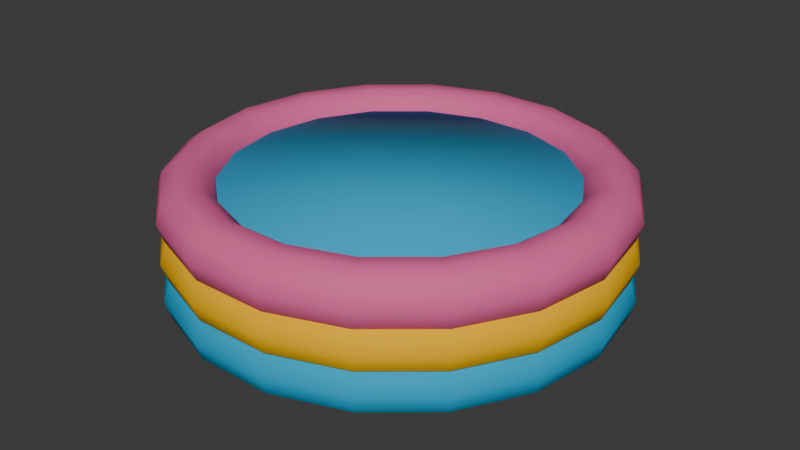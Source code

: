 # Source: InflatablePoolSmall.blend  (saved by Blender 5.1.30; exported with 4.5.12 LTS)
import bpy
from mathutils import Matrix  # noqa: F401  (used for matrix-valued properties, if any)

bpy.ops.wm.read_factory_settings(use_empty=True)
scene = bpy.context.scene
scene.name = 'Scene'

# ---- collections
col_collection = bpy.data.collections.new('Collection'); scene.collection.children.link(col_collection)

# ---- materials (node trees are filled in below, after node groups)
mat_inflatablepoolsmall_tealring = bpy.data.materials.new('InflatablePoolSmall_TealRing')
mat_inflatablepoolsmall_tealring.diffuse_color = (0.006995, 0.3864, 0.6514, 1.0)
mat_inflatablepoolsmall_yellowring = bpy.data.materials.new('InflatablePoolSmall_YellowRing')
mat_inflatablepoolsmall_yellowring.diffuse_color = (0.95, 0.5, 0.0, 1.0)
mat_inflatablepoolsmall_coralring = bpy.data.materials.new('InflatablePoolSmall_CoralRing')
mat_inflatablepoolsmall_coralring.diffuse_color = (0.78, 0.13, 0.32, 1.0)
mat_inflatablepoolsmall_innerwallaqua = bpy.data.materials.new('InflatablePoolSmall_InnerWallAqua')
mat_inflatablepoolsmall_innerwallaqua.diffuse_color = (0.006995, 0.3864, 0.6514, 1.0)
mat_inflatablepoolsmall_waterpreview = bpy.data.materials.new('InflatablePoolSmall_WaterPreview')
mat_inflatablepoolsmall_waterpreview.surface_render_method = 'BLENDED'
mat_inflatablepoolsmall_waterpreview.blend_method = 'BLEND'
mat_inflatablepoolsmall_waterpreview.use_raytrace_refraction = True
mat_inflatablepoolsmall_waterpreview.use_screen_refraction = True
mat_inflatablepoolsmall_waterpreview.diffuse_color = (0.006995, 0.3864, 0.6514, 0.75)

# ---- material node trees
mat_inflatablepoolsmall_tealring.use_nodes = True; mat_inflatablepoolsmall_tealring.node_tree.nodes.clear()
_N = mat_inflatablepoolsmall_tealring.node_tree.nodes; _L = mat_inflatablepoolsmall_tealring.node_tree.links
n0 = _N.new('ShaderNodeBsdfPrincipled'); n0.name = 'Principled BSDF'; n0.location = (-200, 100)
n0.inputs[0].default_value = (0.006995, 0.3864, 0.6514, 1.0)
n0.inputs[2].default_value = 0.94
n0.inputs[13].default_value = 0.15
n1 = _N.new('ShaderNodeOutputMaterial'); n1.name = 'Material Output'; n1.location = (200, 100)
_L.new(n0.outputs[0], n1.inputs[0])
n1.is_active_output = True
mat_inflatablepoolsmall_yellowring.use_nodes = True; mat_inflatablepoolsmall_yellowring.node_tree.nodes.clear()
_N = mat_inflatablepoolsmall_yellowring.node_tree.nodes; _L = mat_inflatablepoolsmall_yellowring.node_tree.links
n0 = _N.new('ShaderNodeBsdfPrincipled'); n0.name = 'Principled BSDF'; n0.location = (-200, 100)
n0.inputs[0].default_value = (0.95, 0.5, 0.0, 1.0)
n0.inputs[2].default_value = 0.94
n0.inputs[13].default_value = 0.15
n1 = _N.new('ShaderNodeOutputMaterial'); n1.name = 'Material Output'; n1.location = (200, 100)
_L.new(n0.outputs[0], n1.inputs[0])
n1.is_active_output = True
mat_inflatablepoolsmall_coralring.use_nodes = True; mat_inflatablepoolsmall_coralring.node_tree.nodes.clear()
_N = mat_inflatablepoolsmall_coralring.node_tree.nodes; _L = mat_inflatablepoolsmall_coralring.node_tree.links
n0 = _N.new('ShaderNodeBsdfPrincipled'); n0.name = 'Principled BSDF'; n0.location = (-200, 100)
n0.inputs[0].default_value = (0.78, 0.13, 0.32, 1.0)
n0.inputs[2].default_value = 0.94
n0.inputs[13].default_value = 0.15
n1 = _N.new('ShaderNodeOutputMaterial'); n1.name = 'Material Output'; n1.location = (200, 100)
_L.new(n0.outputs[0], n1.inputs[0])
n1.is_active_output = True
mat_inflatablepoolsmall_innerwallaqua.use_nodes = True; mat_inflatablepoolsmall_innerwallaqua.node_tree.nodes.clear()
_N = mat_inflatablepoolsmall_innerwallaqua.node_tree.nodes; _L = mat_inflatablepoolsmall_innerwallaqua.node_tree.links
n0 = _N.new('ShaderNodeBsdfPrincipled'); n0.name = 'Principled BSDF'; n0.location = (-200, 100)
n0.inputs[0].default_value = (0.006995, 0.3864, 0.6514, 1.0)
n0.inputs[2].default_value = 0.94
n1 = _N.new('ShaderNodeOutputMaterial'); n1.name = 'Material Output'; n1.location = (200, 100)
_L.new(n0.outputs[0], n1.inputs[0])
n1.is_active_output = True
mat_inflatablepoolsmall_waterpreview.use_nodes = True; mat_inflatablepoolsmall_waterpreview.node_tree.nodes.clear()
_N = mat_inflatablepoolsmall_waterpreview.node_tree.nodes; _L = mat_inflatablepoolsmall_waterpreview.node_tree.links
n0 = _N.new('ShaderNodeBsdfPrincipled'); n0.name = 'Principled BSDF'; n0.location = (-200, 100)
n0.inputs[0].default_value = (0.006995, 0.3864, 0.6514, 0.75)
n0.inputs[2].default_value = 0.28
n0.inputs[4].default_value = 0.75
n1 = _N.new('ShaderNodeOutputMaterial'); n1.name = 'Material Output'; n1.location = (200, 100)
_L.new(n0.outputs[0], n1.inputs[0])
n1.is_active_output = True

# ---- world
world_world = bpy.data.worlds.new('World'); scene.world = world_world
world_world.use_nodes = True; world_world.node_tree.nodes.clear()
_N = world_world.node_tree.nodes; _L = world_world.node_tree.links
n0 = _N.new('ShaderNodeOutputWorld'); n0.name = 'World Output'; n0.location = (200, 100)
n1 = _N.new('ShaderNodeBackground'); n1.name = 'Background'; n1.location = (-200, 100)
n1.inputs[0].default_value = (0.05088, 0.05088, 0.05088, 1.0)
_L.new(n1.outputs[0], n0.inputs[0])
n0.is_active_output = True
world_world.color = (0.05088, 0.05088, 0.05088)
world_world.sun_shadow_jitter_overblur = 0.0

# ---- meshes
me_inflatablepoolsmall_outerringbottom_mesh = bpy.data.meshes.new('InflatablePoolSmall_OuterRingBottom_Mesh')
me_inflatablepoolsmall_outerringbottom_mesh.from_pydata([(1.78, 0.0, 0.0), (1.736, 0.0, 0.1352), (1.621, 0.0, 0.2187), (1.479, 0.0, 0.2187), (1.364, 0.0, 0.1352), (1.32, 0.0, 2.817e-17), (1.364, 0.0, -0.1352), (1.479, 0.0, -0.2187), (1.621, 0.0, -0.2187), (1.736, 0.0, -0.1352), (1.673, 0.6088, 0.0), (1.631, 0.5938, 0.1352), (1.523, 0.5544, 0.2187), (1.39, 0.5058, 0.2187), (1.282, 0.4665, 0.1352), (1.24, 0.4515, 2.817e-17), (1.282, 0.4665, -0.1352), (1.39, 0.5058, -0.2187), (1.523, 0.5544, -0.2187), (1.631, 0.5938, -0.1352), (1.364, 1.144, 0.0), (1.33, 1.116, 0.1352), (1.242, 1.042, 0.2187), (1.133, 0.9506, 0.2187), (1.045, 0.8767, 0.1352), (1.011, 0.8485, 2.817e-17), (1.045, 0.8767, -0.1352), (1.133, 0.9506, -0.2187), (1.242, 1.042, -0.2187), (1.33, 1.116, -0.1352), (0.89, 1.542, 0.0), (0.868, 1.503, 0.1352), (0.8105, 1.404, 0.2187), (0.7395, 1.281, 0.2187), (0.682, 1.181, 0.1352), (0.66, 1.143, 2.817e-17), (0.682, 1.181, -0.1352), (0.7395, 1.281, -0.2187), (0.8105, 1.404, -0.2187), (0.868, 1.503, -0.1352), (0.3091, 1.753, 0.0), (0.3015, 1.71, 0.1352), (0.2815, 1.596, 0.2187), (0.2568, 1.456, 0.2187), (0.2368, 1.343, 0.1352), (0.2292, 1.3, 2.817e-17), (0.2368, 1.343, -0.1352), (0.2568, 1.456, -0.2187), (0.2815, 1.596, -0.2187), (0.3015, 1.71, -0.1352), (-0.3091, 1.753, 0.0), (-0.3015, 1.71, 0.1352), (-0.2815, 1.596, 0.2187), (-0.2568, 1.456, 0.2187), (-0.2368, 1.343, 0.1352), (-0.2292, 1.3, 2.817e-17), (-0.2368, 1.343, -0.1352), (-0.2568, 1.456, -0.2187), (-0.2815, 1.596, -0.2187), (-0.3015, 1.71, -0.1352), (-0.89, 1.542, 0.0), (-0.868, 1.503, 0.1352), (-0.8105, 1.404, 0.2187), (-0.7395, 1.281, 0.2187), (-0.682, 1.181, 0.1352), (-0.66, 1.143, 2.817e-17), (-0.682, 1.181, -0.1352), (-0.7395, 1.281, -0.2187), (-0.8105, 1.404, -0.2187), (-0.868, 1.503, -0.1352), (-1.364, 1.144, 0.0), (-1.33, 1.116, 0.1352), (-1.242, 1.042, 0.2187), (-1.133, 0.9506, 0.2187), (-1.045, 0.8767, 0.1352), (-1.011, 0.8485, 2.817e-17), (-1.045, 0.8767, -0.1352), (-1.133, 0.9506, -0.2187), (-1.242, 1.042, -0.2187), (-1.33, 1.116, -0.1352), (-1.673, 0.6088, 0.0), (-1.631, 0.5938, 0.1352), (-1.523, 0.5544, 0.2187), (-1.39, 0.5058, 0.2187), (-1.282, 0.4665, 0.1352), (-1.24, 0.4515, 2.817e-17), (-1.282, 0.4665, -0.1352), (-1.39, 0.5058, -0.2187), (-1.523, 0.5544, -0.2187), (-1.631, 0.5938, -0.1352), (-1.78, 1.556e-07, 0.0), (-1.736, 1.518e-07, 0.1352), (-1.621, 1.417e-07, 0.2187), (-1.479, 1.293e-07, 0.2187), (-1.364, 1.192e-07, 0.1352), (-1.32, 1.154e-07, 2.817e-17), (-1.364, 1.192e-07, -0.1352), (-1.479, 1.293e-07, -0.2187), (-1.621, 1.417e-07, -0.2187), (-1.736, 1.518e-07, -0.1352), (-1.673, -0.6088, 0.0), (-1.631, -0.5938, 0.1352), (-1.523, -0.5544, 0.2187), (-1.39, -0.5058, 0.2187), (-1.282, -0.4665, 0.1352), (-1.24, -0.4515, 2.817e-17), (-1.282, -0.4665, -0.1352), (-1.39, -0.5058, -0.2187), (-1.523, -0.5544, -0.2187), (-1.631, -0.5938, -0.1352), (-1.364, -1.144, 0.0), (-1.33, -1.116, 0.1352), (-1.242, -1.042, 0.2187), (-1.133, -0.9506, 0.2187), (-1.045, -0.8767, 0.1352), (-1.011, -0.8485, 2.817e-17), (-1.045, -0.8767, -0.1352), (-1.133, -0.9506, -0.2187), (-1.242, -1.042, -0.2187), (-1.33, -1.116, -0.1352), (-0.89, -1.542, 0.0), (-0.868, -1.503, 0.1352), (-0.8105, -1.404, 0.2187), (-0.7395, -1.281, 0.2187), (-0.682, -1.181, 0.1352), (-0.66, -1.143, 2.817e-17), (-0.682, -1.181, -0.1352), (-0.7395, -1.281, -0.2187), (-0.8105, -1.404, -0.2187), (-0.868, -1.503, -0.1352), (-0.3091, -1.753, 0.0), (-0.3015, -1.71, 0.1352), (-0.2815, -1.596, 0.2187), (-0.2568, -1.456, 0.2187), (-0.2368, -1.343, 0.1352), (-0.2292, -1.3, 2.817e-17), (-0.2368, -1.343, -0.1352), (-0.2568, -1.456, -0.2187), (-0.2815, -1.596, -0.2187), (-0.3015, -1.71, -0.1352), (0.3091, -1.753, 0.0), (0.3015, -1.71, 0.1352), (0.2815, -1.596, 0.2187), (0.2568, -1.456, 0.2187), (0.2368, -1.343, 0.1352), (0.2292, -1.3, 2.817e-17), (0.2368, -1.343, -0.1352), (0.2568, -1.456, -0.2187), (0.2815, -1.596, -0.2187), (0.3015, -1.71, -0.1352), (0.89, -1.542, 0.0), (0.868, -1.503, 0.1352), (0.8105, -1.404, 0.2187), (0.7395, -1.281, 0.2187), (0.682, -1.181, 0.1352), (0.66, -1.143, 2.817e-17), (0.682, -1.181, -0.1352), (0.7395, -1.281, -0.2187), (0.8105, -1.404, -0.2187), (0.868, -1.503, -0.1352), (1.364, -1.144, 0.0), (1.33, -1.116, 0.1352), (1.242, -1.042, 0.2187), (1.133, -0.9506, 0.2187), (1.045, -0.8767, 0.1352), (1.011, -0.8485, 2.817e-17), (1.045, -0.8767, -0.1352), (1.133, -0.9506, -0.2187), (1.242, -1.042, -0.2187), (1.33, -1.116, -0.1352), (1.673, -0.6088, 0.0), (1.631, -0.5938, 0.1352), (1.523, -0.5544, 0.2187), (1.39, -0.5058, 0.2187), (1.282, -0.4665, 0.1352), (1.24, -0.4515, 2.817e-17), (1.282, -0.4665, -0.1352), (1.39, -0.5058, -0.2187), (1.523, -0.5544, -0.2187), (1.631, -0.5938, -0.1352)], [], [(0, 10, 11, 1), (1, 11, 12, 2), (2, 12, 13, 3), (3, 13, 14, 4), (4, 14, 15, 5), (5, 15, 16, 6), (6, 16, 17, 7), (7, 17, 18, 8), (8, 18, 19, 9), (9, 19, 10, 0), (10, 20, 21, 11), (11, 21, 22, 12), (12, 22, 23, 13), (13, 23, 24, 14), (14, 24, 25, 15), (15, 25, 26, 16), (16, 26, 27, 17), (17, 27, 28, 18), (18, 28, 29, 19), (19, 29, 20, 10), (20, 30, 31, 21), (21, 31, 32, 22), (22, 32, 33, 23), (23, 33, 34, 24), (24, 34, 35, 25), (25, 35, 36, 26), (26, 36, 37, 27), (27, 37, 38, 28), (28, 38, 39, 29), (29, 39, 30, 20), (30, 40, 41, 31), (31, 41, 42, 32), (32, 42, 43, 33), (33, 43, 44, 34), (34, 44, 45, 35), (35, 45, 46, 36), (36, 46, 47, 37), (37, 47, 48, 38), (38, 48, 49, 39), (39, 49, 40, 30), (40, 50, 51, 41), (41, 51, 52, 42), (42, 52, 53, 43), (43, 53, 54, 44), (44, 54, 55, 45), (45, 55, 56, 46), (46, 56, 57, 47), (47, 57, 58, 48), (48, 58, 59, 49), (49, 59, 50, 40), (50, 60, 61, 51), (51, 61, 62, 52), (52, 62, 63, 53), (53, 63, 64, 54), (54, 64, 65, 55), (55, 65, 66, 56), (56, 66, 67, 57), (57, 67, 68, 58), (58, 68, 69, 59), (59, 69, 60, 50), (60, 70, 71, 61), (61, 71, 72, 62), (62, 72, 73, 63), (63, 73, 74, 64), (64, 74, 75, 65), (65, 75, 76, 66), (66, 76, 77, 67), (67, 77, 78, 68), (68, 78, 79, 69), (69, 79, 70, 60), (70, 80, 81, 71), (71, 81, 82, 72), (72, 82, 83, 73), (73, 83, 84, 74), (74, 84, 85, 75), (75, 85, 86, 76), (76, 86, 87, 77), (77, 87, 88, 78), (78, 88, 89, 79), (79, 89, 80, 70), (80, 90, 91, 81), (81, 91, 92, 82), (82, 92, 93, 83), (83, 93, 94, 84), (84, 94, 95, 85), (85, 95, 96, 86), (86, 96, 97, 87), (87, 97, 98, 88), (88, 98, 99, 89), (89, 99, 90, 80), (90, 100, 101, 91), (91, 101, 102, 92), (92, 102, 103, 93), (93, 103, 104, 94), (94, 104, 105, 95), (95, 105, 106, 96), (96, 106, 107, 97), (97, 107, 108, 98), (98, 108, 109, 99), (99, 109, 100, 90), (100, 110, 111, 101), (101, 111, 112, 102), (102, 112, 113, 103), (103, 113, 114, 104), (104, 114, 115, 105), (105, 115, 116, 106), (106, 116, 117, 107), (107, 117, 118, 108), (108, 118, 119, 109), (109, 119, 110, 100), (110, 120, 121, 111), (111, 121, 122, 112), (112, 122, 123, 113), (113, 123, 124, 114), (114, 124, 125, 115), (115, 125, 126, 116), (116, 126, 127, 117), (117, 127, 128, 118), (118, 128, 129, 119), (119, 129, 120, 110), (120, 130, 131, 121), (121, 131, 132, 122), (122, 132, 133, 123), (123, 133, 134, 124), (124, 134, 135, 125), (125, 135, 136, 126), (126, 136, 137, 127), (127, 137, 138, 128), (128, 138, 139, 129), (129, 139, 130, 120), (130, 140, 141, 131), (131, 141, 142, 132), (132, 142, 143, 133), (133, 143, 144, 134), (134, 144, 145, 135), (135, 145, 146, 136), (136, 146, 147, 137), (137, 147, 148, 138), (138, 148, 149, 139), (139, 149, 140, 130), (140, 150, 151, 141), (141, 151, 152, 142), (142, 152, 153, 143), (143, 153, 154, 144), (144, 154, 155, 145), (145, 155, 156, 146), (146, 156, 157, 147), (147, 157, 158, 148), (148, 158, 159, 149), (149, 159, 150, 140), (150, 160, 161, 151), (151, 161, 162, 152), (152, 162, 163, 153), (153, 163, 164, 154), (154, 164, 165, 155), (155, 165, 166, 156), (156, 166, 167, 157), (157, 167, 168, 158), (158, 168, 169, 159), (159, 169, 160, 150), (160, 170, 171, 161), (161, 171, 172, 162), (162, 172, 173, 163), (163, 173, 174, 164), (164, 174, 175, 165), (165, 175, 176, 166), (166, 176, 177, 167), (167, 177, 178, 168), (168, 178, 179, 169), (169, 179, 170, 160), (170, 0, 1, 171), (171, 1, 2, 172), (172, 2, 3, 173), (173, 3, 4, 174), (174, 4, 5, 175), (175, 5, 6, 176), (176, 6, 7, 177), (177, 7, 8, 178), (178, 8, 9, 179), (179, 9, 0, 170)])
me_inflatablepoolsmall_outerringbottom_mesh.polygons.foreach_set('use_smooth', [True] * 180)
_uv = me_inflatablepoolsmall_outerringbottom_mesh.uv_layers.new(name='UVMap')
_uv.uv.foreach_set('vector', [0.5, 0.6, 0.5556, 0.6, 0.5556, 0.7, 0.5, 0.7, 0.5, 0.7, 0.5556, 0.7, 0.5556, 0.8, 0.5, 0.8, 0.5, 0.8, 0.5556, 0.8, 0.5556, 0.9, 0.5, 0.9, 0.5, 0.9, 0.5556, 0.9, 0.5556, 1.0, 0.5, 1.0, 0.5, -1.11e-16, 0.5556, -1.11e-16, 0.5556, 0.1, 0.5, 0.1, 0.5, 0.1, 0.5556, 0.1, 0.5556, 0.2, 0.5, 0.2, 0.5, 0.2, 0.5556, 0.2, 0.5556, 0.3, 0.5, 0.3, 0.5, 0.3, 0.5556, 0.3, 0.5556, 0.4, 0.5, 0.4, 0.5, 0.4, 0.5556, 0.4, 0.5556, 0.5, 0.5, 0.5, 0.5, 0.5, 0.5556, 0.5, 0.5556, 0.6, 0.5, 0.6, 0.5556, 0.6, 0.6111, 0.6, 0.6111, 0.7, 0.5556, 0.7, 0.5556, 0.7, 0.6111, 0.7, 0.6111, 0.8, 0.5556, 0.8, 0.5556, 0.8, 0.6111, 0.8, 0.6111, 0.9, 0.5556, 0.9, 0.5556, 0.9, 0.6111, 0.9, 0.6111, 1.0, 0.5556, 1.0, 0.5556, -1.11e-16, 0.6111, -1.11e-16, 0.6111, 0.1, 0.5556, 0.1, 0.5556, 0.1, 0.6111, 0.1, 0.6111, 0.2, 0.5556, 0.2, 0.5556, 0.2, 0.6111, 0.2, 0.6111, 0.3, 0.5556, 0.3, 0.5556, 0.3, 0.6111, 0.3, 0.6111, 0.4, 0.5556, 0.4, 0.5556, 0.4, 0.6111, 0.4, 0.6111, 0.5, 0.5556, 0.5, 0.5556, 0.5, 0.6111, 0.5, 0.6111, 0.6, 0.5556, 0.6, 0.6111, 0.6, 0.6667, 0.6, 0.6667, 0.7, 0.6111, 0.7, 0.6111, 0.7, 0.6667, 0.7, 0.6667, 0.8, 0.6111, 0.8, 0.6111, 0.8, 0.6667, 0.8, 0.6667, 0.9, 0.6111, 0.9, 0.6111, 0.9, 0.6667, 0.9, 0.6667, 1.0, 0.6111, 1.0, 0.6111, -1.11e-16, 0.6667, -1.11e-16, 0.6667, 0.1, 0.6111, 0.1, 0.6111, 0.1, 0.6667, 0.1, 0.6667, 0.2, 0.6111, 0.2, 0.6111, 0.2, 0.6667, 0.2, 0.6667, 0.3, 0.6111, 0.3, 0.6111, 0.3, 0.6667, 0.3, 0.6667, 0.4, 0.6111, 0.4, 0.6111, 0.4, 0.6667, 0.4, 0.6667, 0.5, 0.6111, 0.5, 0.6111, 0.5, 0.6667, 0.5, 0.6667, 0.6, 0.6111, 0.6, 0.6667, 0.6, 0.7222, 0.6, 0.7222, 0.7, 0.6667, 0.7, 0.6667, 0.7, 0.7222, 0.7, 0.7222, 0.8, 0.6667, 0.8, 0.6667, 0.8, 0.7222, 0.8, 0.7222, 0.9, 0.6667, 0.9, 0.6667, 0.9, 0.7222, 0.9, 0.7222, 1.0, 0.6667, 1.0, 0.6667, -1.11e-16, 0.7222, -1.11e-16, 0.7222, 0.1, 0.6667, 0.1, 0.6667, 0.1, 0.7222, 0.1, 0.7222, 0.2, 0.6667, 0.2, 0.6667, 0.2, 0.7222, 0.2, 0.7222, 0.3, 0.6667, 0.3, 0.6667, 0.3, 0.7222, 0.3, 0.7222, 0.4, 0.6667, 0.4, 0.6667, 0.4, 0.7222, 0.4, 0.7222, 0.5, 0.6667, 0.5, 0.6667, 0.5, 0.7222, 0.5, 0.7222, 0.6, 0.6667, 0.6, 0.7222, 0.6, 0.7778, 0.6, 0.7778, 0.7, 0.7222, 0.7, 0.7222, 0.7, 0.7778, 0.7, 0.7778, 0.8, 0.7222, 0.8, 0.7222, 0.8, 0.7778, 0.8, 0.7778, 0.9, 0.7222, 0.9, 0.7222, 0.9, 0.7778, 0.9, 0.7778, 1.0, 0.7222, 1.0, 0.7222, -1.11e-16, 0.7778, -1.11e-16, 0.7778, 0.1, 0.7222, 0.1, 0.7222, 0.1, 0.7778, 0.1, 0.7778, 0.2, 0.7222, 0.2, 0.7222, 0.2, 0.7778, 0.2, 0.7778, 0.3, 0.7222, 0.3, 0.7222, 0.3, 0.7778, 0.3, 0.7778, 0.4, 0.7222, 0.4, 0.7222, 0.4, 0.7778, 0.4, 0.7778, 0.5, 0.7222, 0.5, 0.7222, 0.5, 0.7778, 0.5, 0.7778, 0.6, 0.7222, 0.6, 0.7778, 0.6, 0.8333, 0.6, 0.8333, 0.7, 0.7778, 0.7, 0.7778, 0.7, 0.8333, 0.7, 0.8333, 0.8, 0.7778, 0.8, 0.7778, 0.8, 0.8333, 0.8, 0.8333, 0.9, 0.7778, 0.9, 0.7778, 0.9, 0.8333, 0.9, 0.8333, 1.0, 0.7778, 1.0, 0.7778, -1.11e-16, 0.8333, -1.11e-16, 0.8333, 0.1, 0.7778, 0.1, 0.7778, 0.1, 0.8333, 0.1, 0.8333, 0.2, 0.7778, 0.2, 0.7778, 0.2, 0.8333, 0.2, 0.8333, 0.3, 0.7778, 0.3, 0.7778, 0.3, 0.8333, 0.3, 0.8333, 0.4, 0.7778, 0.4, 0.7778, 0.4, 0.8333, 0.4, 0.8333, 0.5, 0.7778, 0.5, 0.7778, 0.5, 0.8333, 0.5, 0.8333, 0.6, 0.7778, 0.6, 0.8333, 0.6, 0.8889, 0.6, 0.8889, 0.7, 0.8333, 0.7, 0.8333, 0.7, 0.8889, 0.7, 0.8889, 0.8, 0.8333, 0.8, 0.8333, 0.8, 0.8889, 0.8, 0.8889, 0.9, 0.8333, 0.9, 0.8333, 0.9, 0.8889, 0.9, 0.8889, 1.0, 0.8333, 1.0, 0.8333, -1.11e-16, 0.8889, -1.11e-16, 0.8889, 0.1, 0.8333, 0.1, 0.8333, 0.1, 0.8889, 0.1, 0.8889, 0.2, 0.8333, 0.2, 0.8333, 0.2, 0.8889, 0.2, 0.8889, 0.3, 0.8333, 0.3, 0.8333, 0.3, 0.8889, 0.3, 0.8889, 0.4, 0.8333, 0.4, 0.8333, 0.4, 0.8889, 0.4, 0.8889, 0.5, 0.8333, 0.5, 0.8333, 0.5, 0.8889, 0.5, 0.8889, 0.6, 0.8333, 0.6, 0.8889, 0.6, 0.9444, 0.6, 0.9444, 0.7, 0.8889, 0.7, 0.8889, 0.7, 0.9444, 0.7, 0.9444, 0.8, 0.8889, 0.8, 0.8889, 0.8, 0.9444, 0.8, 0.9444, 0.9, 0.8889, 0.9, 0.8889, 0.9, 0.9444, 0.9, 0.9444, 1.0, 0.8889, 1.0, 0.8889, -1.11e-16, 0.9444, -1.11e-16, 0.9444, 0.1, 0.8889, 0.1, 0.8889, 0.1, 0.9444, 0.1, 0.9444, 0.2, 0.8889, 0.2, 0.8889, 0.2, 0.9444, 0.2, 0.9444, 0.3, 0.8889, 0.3, 0.8889, 0.3, 0.9444, 0.3, 0.9444, 0.4, 0.8889, 0.4, 0.8889, 0.4, 0.9444, 0.4, 0.9444, 0.5, 0.8889, 0.5, 0.8889, 0.5, 0.9444, 0.5, 0.9444, 0.6, 0.8889, 0.6, 0.9444, 0.6, 1.0, 0.6, 1.0, 0.7, 0.9444, 0.7, 0.9444, 0.7, 1.0, 0.7, 1.0, 0.8, 0.9444, 0.8, 0.9444, 0.8, 1.0, 0.8, 1.0, 0.9, 0.9444, 0.9, 0.9444, 0.9, 1.0, 0.9, 1.0, 1.0, 0.9444, 1.0, 0.9444, -1.11e-16, 1.0, -1.11e-16, 1.0, 0.1, 0.9444, 0.1, 0.9444, 0.1, 1.0, 0.1, 1.0, 0.2, 0.9444, 0.2, 0.9444, 0.2, 1.0, 0.2, 1.0, 0.3, 0.9444, 0.3, 0.9444, 0.3, 1.0, 0.3, 1.0, 0.4, 0.9444, 0.4, 0.9444, 0.4, 1.0, 0.4, 1.0, 0.5, 0.9444, 0.5, 0.9444, 0.5, 1.0, 0.5, 1.0, 0.6, 0.9444, 0.6, 2.22e-16, 0.6, 0.05556, 0.6, 0.05556, 0.7, 2.22e-16, 0.7, 2.22e-16, 0.7, 0.05556, 0.7, 0.05556, 0.8, 2.22e-16, 0.8, 2.22e-16, 0.8, 0.05556, 0.8, 0.05556, 0.9, 2.22e-16, 0.9, 2.22e-16, 0.9, 0.05556, 0.9, 0.05556, 1.0, 2.22e-16, 1.0, 2.22e-16, -1.11e-16, 0.05556, -1.11e-16, 0.05556, 0.1, 2.22e-16, 0.1, 2.22e-16, 0.1, 0.05556, 0.1, 0.05556, 0.2, 2.22e-16, 0.2, 2.22e-16, 0.2, 0.05556, 0.2, 0.05556, 0.3, 2.22e-16, 0.3, 2.22e-16, 0.3, 0.05556, 0.3, 0.05556, 0.4, 2.22e-16, 0.4, 2.22e-16, 0.4, 0.05556, 0.4, 0.05556, 0.5, 2.22e-16, 0.5, 2.22e-16, 0.5, 0.05556, 0.5, 0.05556, 0.6, 2.22e-16, 0.6, 0.05556, 0.6, 0.1111, 0.6, 0.1111, 0.7, 0.05556, 0.7, 0.05556, 0.7, 0.1111, 0.7, 0.1111, 0.8, 0.05556, 0.8, 0.05556, 0.8, 0.1111, 0.8, 0.1111, 0.9, 0.05556, 0.9, 0.05556, 0.9, 0.1111, 0.9, 0.1111, 1.0, 0.05556, 1.0, 0.05556, -1.11e-16, 0.1111, -1.11e-16, 0.1111, 0.1, 0.05556, 0.1, 0.05556, 0.1, 0.1111, 0.1, 0.1111, 0.2, 0.05556, 0.2, 0.05556, 0.2, 0.1111, 0.2, 0.1111, 0.3, 0.05556, 0.3, 0.05556, 0.3, 0.1111, 0.3, 0.1111, 0.4, 0.05556, 0.4, 0.05556, 0.4, 0.1111, 0.4, 0.1111, 0.5, 0.05556, 0.5, 0.05556, 0.5, 0.1111, 0.5, 0.1111, 0.6, 0.05556, 0.6, 0.1111, 0.6, 0.1667, 0.6, 0.1667, 0.7, 0.1111, 0.7, 0.1111, 0.7, 0.1667, 0.7, 0.1667, 0.8, 0.1111, 0.8, 0.1111, 0.8, 0.1667, 0.8, 0.1667, 0.9, 0.1111, 0.9, 0.1111, 0.9, 0.1667, 0.9, 0.1667, 1.0, 0.1111, 1.0, 0.1111, -1.11e-16, 0.1667, -1.11e-16, 0.1667, 0.1, 0.1111, 0.1, 0.1111, 0.1, 0.1667, 0.1, 0.1667, 0.2, 0.1111, 0.2, 0.1111, 0.2, 0.1667, 0.2, 0.1667, 0.3, 0.1111, 0.3, 0.1111, 0.3, 0.1667, 0.3, 0.1667, 0.4, 0.1111, 0.4, 0.1111, 0.4, 0.1667, 0.4, 0.1667, 0.5, 0.1111, 0.5, 0.1111, 0.5, 0.1667, 0.5, 0.1667, 0.6, 0.1111, 0.6, 0.1667, 0.6, 0.2222, 0.6, 0.2222, 0.7, 0.1667, 0.7, 0.1667, 0.7, 0.2222, 0.7, 0.2222, 0.8, 0.1667, 0.8, 0.1667, 0.8, 0.2222, 0.8, 0.2222, 0.9, 0.1667, 0.9, 0.1667, 0.9, 0.2222, 0.9, 0.2222, 1.0, 0.1667, 1.0, 0.1667, -1.11e-16, 0.2222, -1.11e-16, 0.2222, 0.1, 0.1667, 0.1, 0.1667, 0.1, 0.2222, 0.1, 0.2222, 0.2, 0.1667, 0.2, 0.1667, 0.2, 0.2222, 0.2, 0.2222, 0.3, 0.1667, 0.3, 0.1667, 0.3, 0.2222, 0.3, 0.2222, 0.4, 0.1667, 0.4, 0.1667, 0.4, 0.2222, 0.4, 0.2222, 0.5, 0.1667, 0.5, 0.1667, 0.5, 0.2222, 0.5, 0.2222, 0.6, 0.1667, 0.6, 0.2222, 0.6, 0.2778, 0.6, 0.2778, 0.7, 0.2222, 0.7, 0.2222, 0.7, 0.2778, 0.7, 0.2778, 0.8, 0.2222, 0.8, 0.2222, 0.8, 0.2778, 0.8, 0.2778, 0.9, 0.2222, 0.9, 0.2222, 0.9, 0.2778, 0.9, 0.2778, 1.0, 0.2222, 1.0, 0.2222, -1.11e-16, 0.2778, -1.11e-16, 0.2778, 0.1, 0.2222, 0.1, 0.2222, 0.1, 0.2778, 0.1, 0.2778, 0.2, 0.2222, 0.2, 0.2222, 0.2, 0.2778, 0.2, 0.2778, 0.3, 0.2222, 0.3, 0.2222, 0.3, 0.2778, 0.3, 0.2778, 0.4, 0.2222, 0.4, 0.2222, 0.4, 0.2778, 0.4, 0.2778, 0.5, 0.2222, 0.5, 0.2222, 0.5, 0.2778, 0.5, 0.2778, 0.6, 0.2222, 0.6, 0.2778, 0.6, 0.3333, 0.6, 0.3333, 0.7, 0.2778, 0.7, 0.2778, 0.7, 0.3333, 0.7, 0.3333, 0.8, 0.2778, 0.8, 0.2778, 0.8, 0.3333, 0.8, 0.3333, 0.9, 0.2778, 0.9, 0.2778, 0.9, 0.3333, 0.9, 0.3333, 1.0, 0.2778, 1.0, 0.2778, -1.11e-16, 0.3333, -1.11e-16, 0.3333, 0.1, 0.2778, 0.1, 0.2778, 0.1, 0.3333, 0.1, 0.3333, 0.2, 0.2778, 0.2, 0.2778, 0.2, 0.3333, 0.2, 0.3333, 0.3, 0.2778, 0.3, 0.2778, 0.3, 0.3333, 0.3, 0.3333, 0.4, 0.2778, 0.4, 0.2778, 0.4, 0.3333, 0.4, 0.3333, 0.5, 0.2778, 0.5, 0.2778, 0.5, 0.3333, 0.5, 0.3333, 0.6, 0.2778, 0.6, 0.3333, 0.6, 0.3889, 0.6, 0.3889, 0.7, 0.3333, 0.7, 0.3333, 0.7, 0.3889, 0.7, 0.3889, 0.8, 0.3333, 0.8, 0.3333, 0.8, 0.3889, 0.8, 0.3889, 0.9, 0.3333, 0.9, 0.3333, 0.9, 0.3889, 0.9, 0.3889, 1.0, 0.3333, 1.0, 0.3333, -1.11e-16, 0.3889, -1.11e-16, 0.3889, 0.1, 0.3333, 0.1, 0.3333, 0.1, 0.3889, 0.1, 0.3889, 0.2, 0.3333, 0.2, 0.3333, 0.2, 0.3889, 0.2, 0.3889, 0.3, 0.3333, 0.3, 0.3333, 0.3, 0.3889, 0.3, 0.3889, 0.4, 0.3333, 0.4, 0.3333, 0.4, 0.3889, 0.4, 0.3889, 0.5, 0.3333, 0.5, 0.3333, 0.5, 0.3889, 0.5, 0.3889, 0.6, 0.3333, 0.6, 0.3889, 0.6, 0.4444, 0.6, 0.4444, 0.7, 0.3889, 0.7, 0.3889, 0.7, 0.4444, 0.7, 0.4444, 0.8, 0.3889, 0.8, 0.3889, 0.8, 0.4444, 0.8, 0.4444, 0.9, 0.3889, 0.9, 0.3889, 0.9, 0.4444, 0.9, 0.4444, 1.0, 0.3889, 1.0, 0.3889, -1.11e-16, 0.4444, -1.11e-16, 0.4444, 0.1, 0.3889, 0.1, 0.3889, 0.1, 0.4444, 0.1, 0.4444, 0.2, 0.3889, 0.2, 0.3889, 0.2, 0.4444, 0.2, 0.4444, 0.3, 0.3889, 0.3, 0.3889, 0.3, 0.4444, 0.3, 0.4444, 0.4, 0.3889, 0.4, 0.3889, 0.4, 0.4444, 0.4, 0.4444, 0.5, 0.3889, 0.5, 0.3889, 0.5, 0.4444, 0.5, 0.4444, 0.6, 0.3889, 0.6, 0.4444, 0.6, 0.5, 0.6, 0.5, 0.7, 0.4444, 0.7, 0.4444, 0.7, 0.5, 0.7, 0.5, 0.8, 0.4444, 0.8, 0.4444, 0.8, 0.5, 0.8, 0.5, 0.9, 0.4444, 0.9, 0.4444, 0.9, 0.5, 0.9, 0.5, 1.0, 0.4444, 1.0, 0.4444, -1.11e-16, 0.5, -1.11e-16, 0.5, 0.1, 0.4444, 0.1, 0.4444, 0.1, 0.5, 0.1, 0.5, 0.2, 0.4444, 0.2, 0.4444, 0.2, 0.5, 0.2, 0.5, 0.3, 0.4444, 0.3, 0.4444, 0.3, 0.5, 0.3, 0.5, 0.4, 0.4444, 0.4, 0.4444, 0.4, 0.5, 0.4, 0.5, 0.5, 0.4444, 0.5, 0.4444, 0.5, 0.5, 0.5, 0.5, 0.6, 0.4444, 0.6])
me_inflatablepoolsmall_outerringbottom_mesh.materials.append(mat_inflatablepoolsmall_tealring)
me_inflatablepoolsmall_outerringbottom_mesh.update()
me_inflatablepoolsmall_outerringmiddle_mesh = bpy.data.meshes.new('InflatablePoolSmall_OuterRingMiddle_Mesh')
me_inflatablepoolsmall_outerringmiddle_mesh.from_pydata([(1.78, 0.0, 0.0), (1.736, 0.0, 0.1352), (1.621, 0.0, 0.2187), (1.479, 0.0, 0.2187), (1.364, 0.0, 0.1352), (1.32, 0.0, 2.817e-17), (1.364, 0.0, -0.1352), (1.479, 0.0, -0.2187), (1.621, 0.0, -0.2187), (1.736, 0.0, -0.1352), (1.673, 0.6088, 0.0), (1.631, 0.5938, 0.1352), (1.523, 0.5544, 0.2187), (1.39, 0.5058, 0.2187), (1.282, 0.4665, 0.1352), (1.24, 0.4515, 2.817e-17), (1.282, 0.4665, -0.1352), (1.39, 0.5058, -0.2187), (1.523, 0.5544, -0.2187), (1.631, 0.5938, -0.1352), (1.364, 1.144, 0.0), (1.33, 1.116, 0.1352), (1.242, 1.042, 0.2187), (1.133, 0.9506, 0.2187), (1.045, 0.8767, 0.1352), (1.011, 0.8485, 2.817e-17), (1.045, 0.8767, -0.1352), (1.133, 0.9506, -0.2187), (1.242, 1.042, -0.2187), (1.33, 1.116, -0.1352), (0.89, 1.542, 0.0), (0.868, 1.503, 0.1352), (0.8105, 1.404, 0.2187), (0.7395, 1.281, 0.2187), (0.682, 1.181, 0.1352), (0.66, 1.143, 2.817e-17), (0.682, 1.181, -0.1352), (0.7395, 1.281, -0.2187), (0.8105, 1.404, -0.2187), (0.868, 1.503, -0.1352), (0.3091, 1.753, 0.0), (0.3015, 1.71, 0.1352), (0.2815, 1.596, 0.2187), (0.2568, 1.456, 0.2187), (0.2368, 1.343, 0.1352), (0.2292, 1.3, 2.817e-17), (0.2368, 1.343, -0.1352), (0.2568, 1.456, -0.2187), (0.2815, 1.596, -0.2187), (0.3015, 1.71, -0.1352), (-0.3091, 1.753, 0.0), (-0.3015, 1.71, 0.1352), (-0.2815, 1.596, 0.2187), (-0.2568, 1.456, 0.2187), (-0.2368, 1.343, 0.1352), (-0.2292, 1.3, 2.817e-17), (-0.2368, 1.343, -0.1352), (-0.2568, 1.456, -0.2187), (-0.2815, 1.596, -0.2187), (-0.3015, 1.71, -0.1352), (-0.89, 1.542, 0.0), (-0.868, 1.503, 0.1352), (-0.8105, 1.404, 0.2187), (-0.7395, 1.281, 0.2187), (-0.682, 1.181, 0.1352), (-0.66, 1.143, 2.817e-17), (-0.682, 1.181, -0.1352), (-0.7395, 1.281, -0.2187), (-0.8105, 1.404, -0.2187), (-0.868, 1.503, -0.1352), (-1.364, 1.144, 0.0), (-1.33, 1.116, 0.1352), (-1.242, 1.042, 0.2187), (-1.133, 0.9506, 0.2187), (-1.045, 0.8767, 0.1352), (-1.011, 0.8485, 2.817e-17), (-1.045, 0.8767, -0.1352), (-1.133, 0.9506, -0.2187), (-1.242, 1.042, -0.2187), (-1.33, 1.116, -0.1352), (-1.673, 0.6088, 0.0), (-1.631, 0.5938, 0.1352), (-1.523, 0.5544, 0.2187), (-1.39, 0.5058, 0.2187), (-1.282, 0.4665, 0.1352), (-1.24, 0.4515, 2.817e-17), (-1.282, 0.4665, -0.1352), (-1.39, 0.5058, -0.2187), (-1.523, 0.5544, -0.2187), (-1.631, 0.5938, -0.1352), (-1.78, 1.556e-07, 0.0), (-1.736, 1.518e-07, 0.1352), (-1.621, 1.417e-07, 0.2187), (-1.479, 1.293e-07, 0.2187), (-1.364, 1.192e-07, 0.1352), (-1.32, 1.154e-07, 2.817e-17), (-1.364, 1.192e-07, -0.1352), (-1.479, 1.293e-07, -0.2187), (-1.621, 1.417e-07, -0.2187), (-1.736, 1.518e-07, -0.1352), (-1.673, -0.6088, 0.0), (-1.631, -0.5938, 0.1352), (-1.523, -0.5544, 0.2187), (-1.39, -0.5058, 0.2187), (-1.282, -0.4665, 0.1352), (-1.24, -0.4515, 2.817e-17), (-1.282, -0.4665, -0.1352), (-1.39, -0.5058, -0.2187), (-1.523, -0.5544, -0.2187), (-1.631, -0.5938, -0.1352), (-1.364, -1.144, 0.0), (-1.33, -1.116, 0.1352), (-1.242, -1.042, 0.2187), (-1.133, -0.9506, 0.2187), (-1.045, -0.8767, 0.1352), (-1.011, -0.8485, 2.817e-17), (-1.045, -0.8767, -0.1352), (-1.133, -0.9506, -0.2187), (-1.242, -1.042, -0.2187), (-1.33, -1.116, -0.1352), (-0.89, -1.542, 0.0), (-0.868, -1.503, 0.1352), (-0.8105, -1.404, 0.2187), (-0.7395, -1.281, 0.2187), (-0.682, -1.181, 0.1352), (-0.66, -1.143, 2.817e-17), (-0.682, -1.181, -0.1352), (-0.7395, -1.281, -0.2187), (-0.8105, -1.404, -0.2187), (-0.868, -1.503, -0.1352), (-0.3091, -1.753, 0.0), (-0.3015, -1.71, 0.1352), (-0.2815, -1.596, 0.2187), (-0.2568, -1.456, 0.2187), (-0.2368, -1.343, 0.1352), (-0.2292, -1.3, 2.817e-17), (-0.2368, -1.343, -0.1352), (-0.2568, -1.456, -0.2187), (-0.2815, -1.596, -0.2187), (-0.3015, -1.71, -0.1352), (0.3091, -1.753, 0.0), (0.3015, -1.71, 0.1352), (0.2815, -1.596, 0.2187), (0.2568, -1.456, 0.2187), (0.2368, -1.343, 0.1352), (0.2292, -1.3, 2.817e-17), (0.2368, -1.343, -0.1352), (0.2568, -1.456, -0.2187), (0.2815, -1.596, -0.2187), (0.3015, -1.71, -0.1352), (0.89, -1.542, 0.0), (0.868, -1.503, 0.1352), (0.8105, -1.404, 0.2187), (0.7395, -1.281, 0.2187), (0.682, -1.181, 0.1352), (0.66, -1.143, 2.817e-17), (0.682, -1.181, -0.1352), (0.7395, -1.281, -0.2187), (0.8105, -1.404, -0.2187), (0.868, -1.503, -0.1352), (1.364, -1.144, 0.0), (1.33, -1.116, 0.1352), (1.242, -1.042, 0.2187), (1.133, -0.9506, 0.2187), (1.045, -0.8767, 0.1352), (1.011, -0.8485, 2.817e-17), (1.045, -0.8767, -0.1352), (1.133, -0.9506, -0.2187), (1.242, -1.042, -0.2187), (1.33, -1.116, -0.1352), (1.673, -0.6088, 0.0), (1.631, -0.5938, 0.1352), (1.523, -0.5544, 0.2187), (1.39, -0.5058, 0.2187), (1.282, -0.4665, 0.1352), (1.24, -0.4515, 2.817e-17), (1.282, -0.4665, -0.1352), (1.39, -0.5058, -0.2187), (1.523, -0.5544, -0.2187), (1.631, -0.5938, -0.1352)], [], [(0, 10, 11, 1), (1, 11, 12, 2), (2, 12, 13, 3), (3, 13, 14, 4), (4, 14, 15, 5), (5, 15, 16, 6), (6, 16, 17, 7), (7, 17, 18, 8), (8, 18, 19, 9), (9, 19, 10, 0), (10, 20, 21, 11), (11, 21, 22, 12), (12, 22, 23, 13), (13, 23, 24, 14), (14, 24, 25, 15), (15, 25, 26, 16), (16, 26, 27, 17), (17, 27, 28, 18), (18, 28, 29, 19), (19, 29, 20, 10), (20, 30, 31, 21), (21, 31, 32, 22), (22, 32, 33, 23), (23, 33, 34, 24), (24, 34, 35, 25), (25, 35, 36, 26), (26, 36, 37, 27), (27, 37, 38, 28), (28, 38, 39, 29), (29, 39, 30, 20), (30, 40, 41, 31), (31, 41, 42, 32), (32, 42, 43, 33), (33, 43, 44, 34), (34, 44, 45, 35), (35, 45, 46, 36), (36, 46, 47, 37), (37, 47, 48, 38), (38, 48, 49, 39), (39, 49, 40, 30), (40, 50, 51, 41), (41, 51, 52, 42), (42, 52, 53, 43), (43, 53, 54, 44), (44, 54, 55, 45), (45, 55, 56, 46), (46, 56, 57, 47), (47, 57, 58, 48), (48, 58, 59, 49), (49, 59, 50, 40), (50, 60, 61, 51), (51, 61, 62, 52), (52, 62, 63, 53), (53, 63, 64, 54), (54, 64, 65, 55), (55, 65, 66, 56), (56, 66, 67, 57), (57, 67, 68, 58), (58, 68, 69, 59), (59, 69, 60, 50), (60, 70, 71, 61), (61, 71, 72, 62), (62, 72, 73, 63), (63, 73, 74, 64), (64, 74, 75, 65), (65, 75, 76, 66), (66, 76, 77, 67), (67, 77, 78, 68), (68, 78, 79, 69), (69, 79, 70, 60), (70, 80, 81, 71), (71, 81, 82, 72), (72, 82, 83, 73), (73, 83, 84, 74), (74, 84, 85, 75), (75, 85, 86, 76), (76, 86, 87, 77), (77, 87, 88, 78), (78, 88, 89, 79), (79, 89, 80, 70), (80, 90, 91, 81), (81, 91, 92, 82), (82, 92, 93, 83), (83, 93, 94, 84), (84, 94, 95, 85), (85, 95, 96, 86), (86, 96, 97, 87), (87, 97, 98, 88), (88, 98, 99, 89), (89, 99, 90, 80), (90, 100, 101, 91), (91, 101, 102, 92), (92, 102, 103, 93), (93, 103, 104, 94), (94, 104, 105, 95), (95, 105, 106, 96), (96, 106, 107, 97), (97, 107, 108, 98), (98, 108, 109, 99), (99, 109, 100, 90), (100, 110, 111, 101), (101, 111, 112, 102), (102, 112, 113, 103), (103, 113, 114, 104), (104, 114, 115, 105), (105, 115, 116, 106), (106, 116, 117, 107), (107, 117, 118, 108), (108, 118, 119, 109), (109, 119, 110, 100), (110, 120, 121, 111), (111, 121, 122, 112), (112, 122, 123, 113), (113, 123, 124, 114), (114, 124, 125, 115), (115, 125, 126, 116), (116, 126, 127, 117), (117, 127, 128, 118), (118, 128, 129, 119), (119, 129, 120, 110), (120, 130, 131, 121), (121, 131, 132, 122), (122, 132, 133, 123), (123, 133, 134, 124), (124, 134, 135, 125), (125, 135, 136, 126), (126, 136, 137, 127), (127, 137, 138, 128), (128, 138, 139, 129), (129, 139, 130, 120), (130, 140, 141, 131), (131, 141, 142, 132), (132, 142, 143, 133), (133, 143, 144, 134), (134, 144, 145, 135), (135, 145, 146, 136), (136, 146, 147, 137), (137, 147, 148, 138), (138, 148, 149, 139), (139, 149, 140, 130), (140, 150, 151, 141), (141, 151, 152, 142), (142, 152, 153, 143), (143, 153, 154, 144), (144, 154, 155, 145), (145, 155, 156, 146), (146, 156, 157, 147), (147, 157, 158, 148), (148, 158, 159, 149), (149, 159, 150, 140), (150, 160, 161, 151), (151, 161, 162, 152), (152, 162, 163, 153), (153, 163, 164, 154), (154, 164, 165, 155), (155, 165, 166, 156), (156, 166, 167, 157), (157, 167, 168, 158), (158, 168, 169, 159), (159, 169, 160, 150), (160, 170, 171, 161), (161, 171, 172, 162), (162, 172, 173, 163), (163, 173, 174, 164), (164, 174, 175, 165), (165, 175, 176, 166), (166, 176, 177, 167), (167, 177, 178, 168), (168, 178, 179, 169), (169, 179, 170, 160), (170, 0, 1, 171), (171, 1, 2, 172), (172, 2, 3, 173), (173, 3, 4, 174), (174, 4, 5, 175), (175, 5, 6, 176), (176, 6, 7, 177), (177, 7, 8, 178), (178, 8, 9, 179), (179, 9, 0, 170)])
me_inflatablepoolsmall_outerringmiddle_mesh.polygons.foreach_set('use_smooth', [True] * 180)
_uv = me_inflatablepoolsmall_outerringmiddle_mesh.uv_layers.new(name='UVMap')
_uv.uv.foreach_set('vector', [0.5, 0.6, 0.5556, 0.6, 0.5556, 0.7, 0.5, 0.7, 0.5, 0.7, 0.5556, 0.7, 0.5556, 0.8, 0.5, 0.8, 0.5, 0.8, 0.5556, 0.8, 0.5556, 0.9, 0.5, 0.9, 0.5, 0.9, 0.5556, 0.9, 0.5556, 1.0, 0.5, 1.0, 0.5, -1.11e-16, 0.5556, -1.11e-16, 0.5556, 0.1, 0.5, 0.1, 0.5, 0.1, 0.5556, 0.1, 0.5556, 0.2, 0.5, 0.2, 0.5, 0.2, 0.5556, 0.2, 0.5556, 0.3, 0.5, 0.3, 0.5, 0.3, 0.5556, 0.3, 0.5556, 0.4, 0.5, 0.4, 0.5, 0.4, 0.5556, 0.4, 0.5556, 0.5, 0.5, 0.5, 0.5, 0.5, 0.5556, 0.5, 0.5556, 0.6, 0.5, 0.6, 0.5556, 0.6, 0.6111, 0.6, 0.6111, 0.7, 0.5556, 0.7, 0.5556, 0.7, 0.6111, 0.7, 0.6111, 0.8, 0.5556, 0.8, 0.5556, 0.8, 0.6111, 0.8, 0.6111, 0.9, 0.5556, 0.9, 0.5556, 0.9, 0.6111, 0.9, 0.6111, 1.0, 0.5556, 1.0, 0.5556, -1.11e-16, 0.6111, -1.11e-16, 0.6111, 0.1, 0.5556, 0.1, 0.5556, 0.1, 0.6111, 0.1, 0.6111, 0.2, 0.5556, 0.2, 0.5556, 0.2, 0.6111, 0.2, 0.6111, 0.3, 0.5556, 0.3, 0.5556, 0.3, 0.6111, 0.3, 0.6111, 0.4, 0.5556, 0.4, 0.5556, 0.4, 0.6111, 0.4, 0.6111, 0.5, 0.5556, 0.5, 0.5556, 0.5, 0.6111, 0.5, 0.6111, 0.6, 0.5556, 0.6, 0.6111, 0.6, 0.6667, 0.6, 0.6667, 0.7, 0.6111, 0.7, 0.6111, 0.7, 0.6667, 0.7, 0.6667, 0.8, 0.6111, 0.8, 0.6111, 0.8, 0.6667, 0.8, 0.6667, 0.9, 0.6111, 0.9, 0.6111, 0.9, 0.6667, 0.9, 0.6667, 1.0, 0.6111, 1.0, 0.6111, -1.11e-16, 0.6667, -1.11e-16, 0.6667, 0.1, 0.6111, 0.1, 0.6111, 0.1, 0.6667, 0.1, 0.6667, 0.2, 0.6111, 0.2, 0.6111, 0.2, 0.6667, 0.2, 0.6667, 0.3, 0.6111, 0.3, 0.6111, 0.3, 0.6667, 0.3, 0.6667, 0.4, 0.6111, 0.4, 0.6111, 0.4, 0.6667, 0.4, 0.6667, 0.5, 0.6111, 0.5, 0.6111, 0.5, 0.6667, 0.5, 0.6667, 0.6, 0.6111, 0.6, 0.6667, 0.6, 0.7222, 0.6, 0.7222, 0.7, 0.6667, 0.7, 0.6667, 0.7, 0.7222, 0.7, 0.7222, 0.8, 0.6667, 0.8, 0.6667, 0.8, 0.7222, 0.8, 0.7222, 0.9, 0.6667, 0.9, 0.6667, 0.9, 0.7222, 0.9, 0.7222, 1.0, 0.6667, 1.0, 0.6667, -1.11e-16, 0.7222, -1.11e-16, 0.7222, 0.1, 0.6667, 0.1, 0.6667, 0.1, 0.7222, 0.1, 0.7222, 0.2, 0.6667, 0.2, 0.6667, 0.2, 0.7222, 0.2, 0.7222, 0.3, 0.6667, 0.3, 0.6667, 0.3, 0.7222, 0.3, 0.7222, 0.4, 0.6667, 0.4, 0.6667, 0.4, 0.7222, 0.4, 0.7222, 0.5, 0.6667, 0.5, 0.6667, 0.5, 0.7222, 0.5, 0.7222, 0.6, 0.6667, 0.6, 0.7222, 0.6, 0.7778, 0.6, 0.7778, 0.7, 0.7222, 0.7, 0.7222, 0.7, 0.7778, 0.7, 0.7778, 0.8, 0.7222, 0.8, 0.7222, 0.8, 0.7778, 0.8, 0.7778, 0.9, 0.7222, 0.9, 0.7222, 0.9, 0.7778, 0.9, 0.7778, 1.0, 0.7222, 1.0, 0.7222, -1.11e-16, 0.7778, -1.11e-16, 0.7778, 0.1, 0.7222, 0.1, 0.7222, 0.1, 0.7778, 0.1, 0.7778, 0.2, 0.7222, 0.2, 0.7222, 0.2, 0.7778, 0.2, 0.7778, 0.3, 0.7222, 0.3, 0.7222, 0.3, 0.7778, 0.3, 0.7778, 0.4, 0.7222, 0.4, 0.7222, 0.4, 0.7778, 0.4, 0.7778, 0.5, 0.7222, 0.5, 0.7222, 0.5, 0.7778, 0.5, 0.7778, 0.6, 0.7222, 0.6, 0.7778, 0.6, 0.8333, 0.6, 0.8333, 0.7, 0.7778, 0.7, 0.7778, 0.7, 0.8333, 0.7, 0.8333, 0.8, 0.7778, 0.8, 0.7778, 0.8, 0.8333, 0.8, 0.8333, 0.9, 0.7778, 0.9, 0.7778, 0.9, 0.8333, 0.9, 0.8333, 1.0, 0.7778, 1.0, 0.7778, -1.11e-16, 0.8333, -1.11e-16, 0.8333, 0.1, 0.7778, 0.1, 0.7778, 0.1, 0.8333, 0.1, 0.8333, 0.2, 0.7778, 0.2, 0.7778, 0.2, 0.8333, 0.2, 0.8333, 0.3, 0.7778, 0.3, 0.7778, 0.3, 0.8333, 0.3, 0.8333, 0.4, 0.7778, 0.4, 0.7778, 0.4, 0.8333, 0.4, 0.8333, 0.5, 0.7778, 0.5, 0.7778, 0.5, 0.8333, 0.5, 0.8333, 0.6, 0.7778, 0.6, 0.8333, 0.6, 0.8889, 0.6, 0.8889, 0.7, 0.8333, 0.7, 0.8333, 0.7, 0.8889, 0.7, 0.8889, 0.8, 0.8333, 0.8, 0.8333, 0.8, 0.8889, 0.8, 0.8889, 0.9, 0.8333, 0.9, 0.8333, 0.9, 0.8889, 0.9, 0.8889, 1.0, 0.8333, 1.0, 0.8333, -1.11e-16, 0.8889, -1.11e-16, 0.8889, 0.1, 0.8333, 0.1, 0.8333, 0.1, 0.8889, 0.1, 0.8889, 0.2, 0.8333, 0.2, 0.8333, 0.2, 0.8889, 0.2, 0.8889, 0.3, 0.8333, 0.3, 0.8333, 0.3, 0.8889, 0.3, 0.8889, 0.4, 0.8333, 0.4, 0.8333, 0.4, 0.8889, 0.4, 0.8889, 0.5, 0.8333, 0.5, 0.8333, 0.5, 0.8889, 0.5, 0.8889, 0.6, 0.8333, 0.6, 0.8889, 0.6, 0.9444, 0.6, 0.9444, 0.7, 0.8889, 0.7, 0.8889, 0.7, 0.9444, 0.7, 0.9444, 0.8, 0.8889, 0.8, 0.8889, 0.8, 0.9444, 0.8, 0.9444, 0.9, 0.8889, 0.9, 0.8889, 0.9, 0.9444, 0.9, 0.9444, 1.0, 0.8889, 1.0, 0.8889, -1.11e-16, 0.9444, -1.11e-16, 0.9444, 0.1, 0.8889, 0.1, 0.8889, 0.1, 0.9444, 0.1, 0.9444, 0.2, 0.8889, 0.2, 0.8889, 0.2, 0.9444, 0.2, 0.9444, 0.3, 0.8889, 0.3, 0.8889, 0.3, 0.9444, 0.3, 0.9444, 0.4, 0.8889, 0.4, 0.8889, 0.4, 0.9444, 0.4, 0.9444, 0.5, 0.8889, 0.5, 0.8889, 0.5, 0.9444, 0.5, 0.9444, 0.6, 0.8889, 0.6, 0.9444, 0.6, 1.0, 0.6, 1.0, 0.7, 0.9444, 0.7, 0.9444, 0.7, 1.0, 0.7, 1.0, 0.8, 0.9444, 0.8, 0.9444, 0.8, 1.0, 0.8, 1.0, 0.9, 0.9444, 0.9, 0.9444, 0.9, 1.0, 0.9, 1.0, 1.0, 0.9444, 1.0, 0.9444, -1.11e-16, 1.0, -1.11e-16, 1.0, 0.1, 0.9444, 0.1, 0.9444, 0.1, 1.0, 0.1, 1.0, 0.2, 0.9444, 0.2, 0.9444, 0.2, 1.0, 0.2, 1.0, 0.3, 0.9444, 0.3, 0.9444, 0.3, 1.0, 0.3, 1.0, 0.4, 0.9444, 0.4, 0.9444, 0.4, 1.0, 0.4, 1.0, 0.5, 0.9444, 0.5, 0.9444, 0.5, 1.0, 0.5, 1.0, 0.6, 0.9444, 0.6, 2.22e-16, 0.6, 0.05556, 0.6, 0.05556, 0.7, 2.22e-16, 0.7, 2.22e-16, 0.7, 0.05556, 0.7, 0.05556, 0.8, 2.22e-16, 0.8, 2.22e-16, 0.8, 0.05556, 0.8, 0.05556, 0.9, 2.22e-16, 0.9, 2.22e-16, 0.9, 0.05556, 0.9, 0.05556, 1.0, 2.22e-16, 1.0, 2.22e-16, -1.11e-16, 0.05556, -1.11e-16, 0.05556, 0.1, 2.22e-16, 0.1, 2.22e-16, 0.1, 0.05556, 0.1, 0.05556, 0.2, 2.22e-16, 0.2, 2.22e-16, 0.2, 0.05556, 0.2, 0.05556, 0.3, 2.22e-16, 0.3, 2.22e-16, 0.3, 0.05556, 0.3, 0.05556, 0.4, 2.22e-16, 0.4, 2.22e-16, 0.4, 0.05556, 0.4, 0.05556, 0.5, 2.22e-16, 0.5, 2.22e-16, 0.5, 0.05556, 0.5, 0.05556, 0.6, 2.22e-16, 0.6, 0.05556, 0.6, 0.1111, 0.6, 0.1111, 0.7, 0.05556, 0.7, 0.05556, 0.7, 0.1111, 0.7, 0.1111, 0.8, 0.05556, 0.8, 0.05556, 0.8, 0.1111, 0.8, 0.1111, 0.9, 0.05556, 0.9, 0.05556, 0.9, 0.1111, 0.9, 0.1111, 1.0, 0.05556, 1.0, 0.05556, -1.11e-16, 0.1111, -1.11e-16, 0.1111, 0.1, 0.05556, 0.1, 0.05556, 0.1, 0.1111, 0.1, 0.1111, 0.2, 0.05556, 0.2, 0.05556, 0.2, 0.1111, 0.2, 0.1111, 0.3, 0.05556, 0.3, 0.05556, 0.3, 0.1111, 0.3, 0.1111, 0.4, 0.05556, 0.4, 0.05556, 0.4, 0.1111, 0.4, 0.1111, 0.5, 0.05556, 0.5, 0.05556, 0.5, 0.1111, 0.5, 0.1111, 0.6, 0.05556, 0.6, 0.1111, 0.6, 0.1667, 0.6, 0.1667, 0.7, 0.1111, 0.7, 0.1111, 0.7, 0.1667, 0.7, 0.1667, 0.8, 0.1111, 0.8, 0.1111, 0.8, 0.1667, 0.8, 0.1667, 0.9, 0.1111, 0.9, 0.1111, 0.9, 0.1667, 0.9, 0.1667, 1.0, 0.1111, 1.0, 0.1111, -1.11e-16, 0.1667, -1.11e-16, 0.1667, 0.1, 0.1111, 0.1, 0.1111, 0.1, 0.1667, 0.1, 0.1667, 0.2, 0.1111, 0.2, 0.1111, 0.2, 0.1667, 0.2, 0.1667, 0.3, 0.1111, 0.3, 0.1111, 0.3, 0.1667, 0.3, 0.1667, 0.4, 0.1111, 0.4, 0.1111, 0.4, 0.1667, 0.4, 0.1667, 0.5, 0.1111, 0.5, 0.1111, 0.5, 0.1667, 0.5, 0.1667, 0.6, 0.1111, 0.6, 0.1667, 0.6, 0.2222, 0.6, 0.2222, 0.7, 0.1667, 0.7, 0.1667, 0.7, 0.2222, 0.7, 0.2222, 0.8, 0.1667, 0.8, 0.1667, 0.8, 0.2222, 0.8, 0.2222, 0.9, 0.1667, 0.9, 0.1667, 0.9, 0.2222, 0.9, 0.2222, 1.0, 0.1667, 1.0, 0.1667, -1.11e-16, 0.2222, -1.11e-16, 0.2222, 0.1, 0.1667, 0.1, 0.1667, 0.1, 0.2222, 0.1, 0.2222, 0.2, 0.1667, 0.2, 0.1667, 0.2, 0.2222, 0.2, 0.2222, 0.3, 0.1667, 0.3, 0.1667, 0.3, 0.2222, 0.3, 0.2222, 0.4, 0.1667, 0.4, 0.1667, 0.4, 0.2222, 0.4, 0.2222, 0.5, 0.1667, 0.5, 0.1667, 0.5, 0.2222, 0.5, 0.2222, 0.6, 0.1667, 0.6, 0.2222, 0.6, 0.2778, 0.6, 0.2778, 0.7, 0.2222, 0.7, 0.2222, 0.7, 0.2778, 0.7, 0.2778, 0.8, 0.2222, 0.8, 0.2222, 0.8, 0.2778, 0.8, 0.2778, 0.9, 0.2222, 0.9, 0.2222, 0.9, 0.2778, 0.9, 0.2778, 1.0, 0.2222, 1.0, 0.2222, -1.11e-16, 0.2778, -1.11e-16, 0.2778, 0.1, 0.2222, 0.1, 0.2222, 0.1, 0.2778, 0.1, 0.2778, 0.2, 0.2222, 0.2, 0.2222, 0.2, 0.2778, 0.2, 0.2778, 0.3, 0.2222, 0.3, 0.2222, 0.3, 0.2778, 0.3, 0.2778, 0.4, 0.2222, 0.4, 0.2222, 0.4, 0.2778, 0.4, 0.2778, 0.5, 0.2222, 0.5, 0.2222, 0.5, 0.2778, 0.5, 0.2778, 0.6, 0.2222, 0.6, 0.2778, 0.6, 0.3333, 0.6, 0.3333, 0.7, 0.2778, 0.7, 0.2778, 0.7, 0.3333, 0.7, 0.3333, 0.8, 0.2778, 0.8, 0.2778, 0.8, 0.3333, 0.8, 0.3333, 0.9, 0.2778, 0.9, 0.2778, 0.9, 0.3333, 0.9, 0.3333, 1.0, 0.2778, 1.0, 0.2778, -1.11e-16, 0.3333, -1.11e-16, 0.3333, 0.1, 0.2778, 0.1, 0.2778, 0.1, 0.3333, 0.1, 0.3333, 0.2, 0.2778, 0.2, 0.2778, 0.2, 0.3333, 0.2, 0.3333, 0.3, 0.2778, 0.3, 0.2778, 0.3, 0.3333, 0.3, 0.3333, 0.4, 0.2778, 0.4, 0.2778, 0.4, 0.3333, 0.4, 0.3333, 0.5, 0.2778, 0.5, 0.2778, 0.5, 0.3333, 0.5, 0.3333, 0.6, 0.2778, 0.6, 0.3333, 0.6, 0.3889, 0.6, 0.3889, 0.7, 0.3333, 0.7, 0.3333, 0.7, 0.3889, 0.7, 0.3889, 0.8, 0.3333, 0.8, 0.3333, 0.8, 0.3889, 0.8, 0.3889, 0.9, 0.3333, 0.9, 0.3333, 0.9, 0.3889, 0.9, 0.3889, 1.0, 0.3333, 1.0, 0.3333, -1.11e-16, 0.3889, -1.11e-16, 0.3889, 0.1, 0.3333, 0.1, 0.3333, 0.1, 0.3889, 0.1, 0.3889, 0.2, 0.3333, 0.2, 0.3333, 0.2, 0.3889, 0.2, 0.3889, 0.3, 0.3333, 0.3, 0.3333, 0.3, 0.3889, 0.3, 0.3889, 0.4, 0.3333, 0.4, 0.3333, 0.4, 0.3889, 0.4, 0.3889, 0.5, 0.3333, 0.5, 0.3333, 0.5, 0.3889, 0.5, 0.3889, 0.6, 0.3333, 0.6, 0.3889, 0.6, 0.4444, 0.6, 0.4444, 0.7, 0.3889, 0.7, 0.3889, 0.7, 0.4444, 0.7, 0.4444, 0.8, 0.3889, 0.8, 0.3889, 0.8, 0.4444, 0.8, 0.4444, 0.9, 0.3889, 0.9, 0.3889, 0.9, 0.4444, 0.9, 0.4444, 1.0, 0.3889, 1.0, 0.3889, -1.11e-16, 0.4444, -1.11e-16, 0.4444, 0.1, 0.3889, 0.1, 0.3889, 0.1, 0.4444, 0.1, 0.4444, 0.2, 0.3889, 0.2, 0.3889, 0.2, 0.4444, 0.2, 0.4444, 0.3, 0.3889, 0.3, 0.3889, 0.3, 0.4444, 0.3, 0.4444, 0.4, 0.3889, 0.4, 0.3889, 0.4, 0.4444, 0.4, 0.4444, 0.5, 0.3889, 0.5, 0.3889, 0.5, 0.4444, 0.5, 0.4444, 0.6, 0.3889, 0.6, 0.4444, 0.6, 0.5, 0.6, 0.5, 0.7, 0.4444, 0.7, 0.4444, 0.7, 0.5, 0.7, 0.5, 0.8, 0.4444, 0.8, 0.4444, 0.8, 0.5, 0.8, 0.5, 0.9, 0.4444, 0.9, 0.4444, 0.9, 0.5, 0.9, 0.5, 1.0, 0.4444, 1.0, 0.4444, -1.11e-16, 0.5, -1.11e-16, 0.5, 0.1, 0.4444, 0.1, 0.4444, 0.1, 0.5, 0.1, 0.5, 0.2, 0.4444, 0.2, 0.4444, 0.2, 0.5, 0.2, 0.5, 0.3, 0.4444, 0.3, 0.4444, 0.3, 0.5, 0.3, 0.5, 0.4, 0.4444, 0.4, 0.4444, 0.4, 0.5, 0.4, 0.5, 0.5, 0.4444, 0.5, 0.4444, 0.5, 0.5, 0.5, 0.5, 0.6, 0.4444, 0.6])
me_inflatablepoolsmall_outerringmiddle_mesh.materials.append(mat_inflatablepoolsmall_yellowring)
me_inflatablepoolsmall_outerringmiddle_mesh.update()
me_inflatablepoolsmall_outerringtop_mesh = bpy.data.meshes.new('InflatablePoolSmall_OuterRingTop_Mesh')
me_inflatablepoolsmall_outerringtop_mesh.from_pydata([(1.78, 0.0, 0.0), (1.736, 0.0, 0.1352), (1.621, 0.0, 0.2187), (1.479, 0.0, 0.2187), (1.364, 0.0, 0.1352), (1.32, 0.0, 2.817e-17), (1.364, 0.0, -0.1352), (1.479, 0.0, -0.2187), (1.621, 0.0, -0.2187), (1.736, 0.0, -0.1352), (1.673, 0.6088, 0.0), (1.631, 0.5938, 0.1352), (1.523, 0.5544, 0.2187), (1.39, 0.5058, 0.2187), (1.282, 0.4665, 0.1352), (1.24, 0.4515, 2.817e-17), (1.282, 0.4665, -0.1352), (1.39, 0.5058, -0.2187), (1.523, 0.5544, -0.2187), (1.631, 0.5938, -0.1352), (1.364, 1.144, 0.0), (1.33, 1.116, 0.1352), (1.242, 1.042, 0.2187), (1.133, 0.9506, 0.2187), (1.045, 0.8767, 0.1352), (1.011, 0.8485, 2.817e-17), (1.045, 0.8767, -0.1352), (1.133, 0.9506, -0.2187), (1.242, 1.042, -0.2187), (1.33, 1.116, -0.1352), (0.89, 1.542, 0.0), (0.868, 1.503, 0.1352), (0.8105, 1.404, 0.2187), (0.7395, 1.281, 0.2187), (0.682, 1.181, 0.1352), (0.66, 1.143, 2.817e-17), (0.682, 1.181, -0.1352), (0.7395, 1.281, -0.2187), (0.8105, 1.404, -0.2187), (0.868, 1.503, -0.1352), (0.3091, 1.753, 0.0), (0.3015, 1.71, 0.1352), (0.2815, 1.596, 0.2187), (0.2568, 1.456, 0.2187), (0.2368, 1.343, 0.1352), (0.2292, 1.3, 2.817e-17), (0.2368, 1.343, -0.1352), (0.2568, 1.456, -0.2187), (0.2815, 1.596, -0.2187), (0.3015, 1.71, -0.1352), (-0.3091, 1.753, 0.0), (-0.3015, 1.71, 0.1352), (-0.2815, 1.596, 0.2187), (-0.2568, 1.456, 0.2187), (-0.2368, 1.343, 0.1352), (-0.2292, 1.3, 2.817e-17), (-0.2368, 1.343, -0.1352), (-0.2568, 1.456, -0.2187), (-0.2815, 1.596, -0.2187), (-0.3015, 1.71, -0.1352), (-0.89, 1.542, 0.0), (-0.868, 1.503, 0.1352), (-0.8105, 1.404, 0.2187), (-0.7395, 1.281, 0.2187), (-0.682, 1.181, 0.1352), (-0.66, 1.143, 2.817e-17), (-0.682, 1.181, -0.1352), (-0.7395, 1.281, -0.2187), (-0.8105, 1.404, -0.2187), (-0.868, 1.503, -0.1352), (-1.364, 1.144, 0.0), (-1.33, 1.116, 0.1352), (-1.242, 1.042, 0.2187), (-1.133, 0.9506, 0.2187), (-1.045, 0.8767, 0.1352), (-1.011, 0.8485, 2.817e-17), (-1.045, 0.8767, -0.1352), (-1.133, 0.9506, -0.2187), (-1.242, 1.042, -0.2187), (-1.33, 1.116, -0.1352), (-1.673, 0.6088, 0.0), (-1.631, 0.5938, 0.1352), (-1.523, 0.5544, 0.2187), (-1.39, 0.5058, 0.2187), (-1.282, 0.4665, 0.1352), (-1.24, 0.4515, 2.817e-17), (-1.282, 0.4665, -0.1352), (-1.39, 0.5058, -0.2187), (-1.523, 0.5544, -0.2187), (-1.631, 0.5938, -0.1352), (-1.78, 1.556e-07, 0.0), (-1.736, 1.518e-07, 0.1352), (-1.621, 1.417e-07, 0.2187), (-1.479, 1.293e-07, 0.2187), (-1.364, 1.192e-07, 0.1352), (-1.32, 1.154e-07, 2.817e-17), (-1.364, 1.192e-07, -0.1352), (-1.479, 1.293e-07, -0.2187), (-1.621, 1.417e-07, -0.2187), (-1.736, 1.518e-07, -0.1352), (-1.673, -0.6088, 0.0), (-1.631, -0.5938, 0.1352), (-1.523, -0.5544, 0.2187), (-1.39, -0.5058, 0.2187), (-1.282, -0.4665, 0.1352), (-1.24, -0.4515, 2.817e-17), (-1.282, -0.4665, -0.1352), (-1.39, -0.5058, -0.2187), (-1.523, -0.5544, -0.2187), (-1.631, -0.5938, -0.1352), (-1.364, -1.144, 0.0), (-1.33, -1.116, 0.1352), (-1.242, -1.042, 0.2187), (-1.133, -0.9506, 0.2187), (-1.045, -0.8767, 0.1352), (-1.011, -0.8485, 2.817e-17), (-1.045, -0.8767, -0.1352), (-1.133, -0.9506, -0.2187), (-1.242, -1.042, -0.2187), (-1.33, -1.116, -0.1352), (-0.89, -1.542, 0.0), (-0.868, -1.503, 0.1352), (-0.8105, -1.404, 0.2187), (-0.7395, -1.281, 0.2187), (-0.682, -1.181, 0.1352), (-0.66, -1.143, 2.817e-17), (-0.682, -1.181, -0.1352), (-0.7395, -1.281, -0.2187), (-0.8105, -1.404, -0.2187), (-0.868, -1.503, -0.1352), (-0.3091, -1.753, 0.0), (-0.3015, -1.71, 0.1352), (-0.2815, -1.596, 0.2187), (-0.2568, -1.456, 0.2187), (-0.2368, -1.343, 0.1352), (-0.2292, -1.3, 2.817e-17), (-0.2368, -1.343, -0.1352), (-0.2568, -1.456, -0.2187), (-0.2815, -1.596, -0.2187), (-0.3015, -1.71, -0.1352), (0.3091, -1.753, 0.0), (0.3015, -1.71, 0.1352), (0.2815, -1.596, 0.2187), (0.2568, -1.456, 0.2187), (0.2368, -1.343, 0.1352), (0.2292, -1.3, 2.817e-17), (0.2368, -1.343, -0.1352), (0.2568, -1.456, -0.2187), (0.2815, -1.596, -0.2187), (0.3015, -1.71, -0.1352), (0.89, -1.542, 0.0), (0.868, -1.503, 0.1352), (0.8105, -1.404, 0.2187), (0.7395, -1.281, 0.2187), (0.682, -1.181, 0.1352), (0.66, -1.143, 2.817e-17), (0.682, -1.181, -0.1352), (0.7395, -1.281, -0.2187), (0.8105, -1.404, -0.2187), (0.868, -1.503, -0.1352), (1.364, -1.144, 0.0), (1.33, -1.116, 0.1352), (1.242, -1.042, 0.2187), (1.133, -0.9506, 0.2187), (1.045, -0.8767, 0.1352), (1.011, -0.8485, 2.817e-17), (1.045, -0.8767, -0.1352), (1.133, -0.9506, -0.2187), (1.242, -1.042, -0.2187), (1.33, -1.116, -0.1352), (1.673, -0.6088, 0.0), (1.631, -0.5938, 0.1352), (1.523, -0.5544, 0.2187), (1.39, -0.5058, 0.2187), (1.282, -0.4665, 0.1352), (1.24, -0.4515, 2.817e-17), (1.282, -0.4665, -0.1352), (1.39, -0.5058, -0.2187), (1.523, -0.5544, -0.2187), (1.631, -0.5938, -0.1352)], [], [(0, 10, 11, 1), (1, 11, 12, 2), (2, 12, 13, 3), (3, 13, 14, 4), (4, 14, 15, 5), (5, 15, 16, 6), (6, 16, 17, 7), (7, 17, 18, 8), (8, 18, 19, 9), (9, 19, 10, 0), (10, 20, 21, 11), (11, 21, 22, 12), (12, 22, 23, 13), (13, 23, 24, 14), (14, 24, 25, 15), (15, 25, 26, 16), (16, 26, 27, 17), (17, 27, 28, 18), (18, 28, 29, 19), (19, 29, 20, 10), (20, 30, 31, 21), (21, 31, 32, 22), (22, 32, 33, 23), (23, 33, 34, 24), (24, 34, 35, 25), (25, 35, 36, 26), (26, 36, 37, 27), (27, 37, 38, 28), (28, 38, 39, 29), (29, 39, 30, 20), (30, 40, 41, 31), (31, 41, 42, 32), (32, 42, 43, 33), (33, 43, 44, 34), (34, 44, 45, 35), (35, 45, 46, 36), (36, 46, 47, 37), (37, 47, 48, 38), (38, 48, 49, 39), (39, 49, 40, 30), (40, 50, 51, 41), (41, 51, 52, 42), (42, 52, 53, 43), (43, 53, 54, 44), (44, 54, 55, 45), (45, 55, 56, 46), (46, 56, 57, 47), (47, 57, 58, 48), (48, 58, 59, 49), (49, 59, 50, 40), (50, 60, 61, 51), (51, 61, 62, 52), (52, 62, 63, 53), (53, 63, 64, 54), (54, 64, 65, 55), (55, 65, 66, 56), (56, 66, 67, 57), (57, 67, 68, 58), (58, 68, 69, 59), (59, 69, 60, 50), (60, 70, 71, 61), (61, 71, 72, 62), (62, 72, 73, 63), (63, 73, 74, 64), (64, 74, 75, 65), (65, 75, 76, 66), (66, 76, 77, 67), (67, 77, 78, 68), (68, 78, 79, 69), (69, 79, 70, 60), (70, 80, 81, 71), (71, 81, 82, 72), (72, 82, 83, 73), (73, 83, 84, 74), (74, 84, 85, 75), (75, 85, 86, 76), (76, 86, 87, 77), (77, 87, 88, 78), (78, 88, 89, 79), (79, 89, 80, 70), (80, 90, 91, 81), (81, 91, 92, 82), (82, 92, 93, 83), (83, 93, 94, 84), (84, 94, 95, 85), (85, 95, 96, 86), (86, 96, 97, 87), (87, 97, 98, 88), (88, 98, 99, 89), (89, 99, 90, 80), (90, 100, 101, 91), (91, 101, 102, 92), (92, 102, 103, 93), (93, 103, 104, 94), (94, 104, 105, 95), (95, 105, 106, 96), (96, 106, 107, 97), (97, 107, 108, 98), (98, 108, 109, 99), (99, 109, 100, 90), (100, 110, 111, 101), (101, 111, 112, 102), (102, 112, 113, 103), (103, 113, 114, 104), (104, 114, 115, 105), (105, 115, 116, 106), (106, 116, 117, 107), (107, 117, 118, 108), (108, 118, 119, 109), (109, 119, 110, 100), (110, 120, 121, 111), (111, 121, 122, 112), (112, 122, 123, 113), (113, 123, 124, 114), (114, 124, 125, 115), (115, 125, 126, 116), (116, 126, 127, 117), (117, 127, 128, 118), (118, 128, 129, 119), (119, 129, 120, 110), (120, 130, 131, 121), (121, 131, 132, 122), (122, 132, 133, 123), (123, 133, 134, 124), (124, 134, 135, 125), (125, 135, 136, 126), (126, 136, 137, 127), (127, 137, 138, 128), (128, 138, 139, 129), (129, 139, 130, 120), (130, 140, 141, 131), (131, 141, 142, 132), (132, 142, 143, 133), (133, 143, 144, 134), (134, 144, 145, 135), (135, 145, 146, 136), (136, 146, 147, 137), (137, 147, 148, 138), (138, 148, 149, 139), (139, 149, 140, 130), (140, 150, 151, 141), (141, 151, 152, 142), (142, 152, 153, 143), (143, 153, 154, 144), (144, 154, 155, 145), (145, 155, 156, 146), (146, 156, 157, 147), (147, 157, 158, 148), (148, 158, 159, 149), (149, 159, 150, 140), (150, 160, 161, 151), (151, 161, 162, 152), (152, 162, 163, 153), (153, 163, 164, 154), (154, 164, 165, 155), (155, 165, 166, 156), (156, 166, 167, 157), (157, 167, 168, 158), (158, 168, 169, 159), (159, 169, 160, 150), (160, 170, 171, 161), (161, 171, 172, 162), (162, 172, 173, 163), (163, 173, 174, 164), (164, 174, 175, 165), (165, 175, 176, 166), (166, 176, 177, 167), (167, 177, 178, 168), (168, 178, 179, 169), (169, 179, 170, 160), (170, 0, 1, 171), (171, 1, 2, 172), (172, 2, 3, 173), (173, 3, 4, 174), (174, 4, 5, 175), (175, 5, 6, 176), (176, 6, 7, 177), (177, 7, 8, 178), (178, 8, 9, 179), (179, 9, 0, 170)])
me_inflatablepoolsmall_outerringtop_mesh.polygons.foreach_set('use_smooth', [True] * 180)
_uv = me_inflatablepoolsmall_outerringtop_mesh.uv_layers.new(name='UVMap')
_uv.uv.foreach_set('vector', [0.5, 0.6, 0.5556, 0.6, 0.5556, 0.7, 0.5, 0.7, 0.5, 0.7, 0.5556, 0.7, 0.5556, 0.8, 0.5, 0.8, 0.5, 0.8, 0.5556, 0.8, 0.5556, 0.9, 0.5, 0.9, 0.5, 0.9, 0.5556, 0.9, 0.5556, 1.0, 0.5, 1.0, 0.5, -1.11e-16, 0.5556, -1.11e-16, 0.5556, 0.1, 0.5, 0.1, 0.5, 0.1, 0.5556, 0.1, 0.5556, 0.2, 0.5, 0.2, 0.5, 0.2, 0.5556, 0.2, 0.5556, 0.3, 0.5, 0.3, 0.5, 0.3, 0.5556, 0.3, 0.5556, 0.4, 0.5, 0.4, 0.5, 0.4, 0.5556, 0.4, 0.5556, 0.5, 0.5, 0.5, 0.5, 0.5, 0.5556, 0.5, 0.5556, 0.6, 0.5, 0.6, 0.5556, 0.6, 0.6111, 0.6, 0.6111, 0.7, 0.5556, 0.7, 0.5556, 0.7, 0.6111, 0.7, 0.6111, 0.8, 0.5556, 0.8, 0.5556, 0.8, 0.6111, 0.8, 0.6111, 0.9, 0.5556, 0.9, 0.5556, 0.9, 0.6111, 0.9, 0.6111, 1.0, 0.5556, 1.0, 0.5556, -1.11e-16, 0.6111, -1.11e-16, 0.6111, 0.1, 0.5556, 0.1, 0.5556, 0.1, 0.6111, 0.1, 0.6111, 0.2, 0.5556, 0.2, 0.5556, 0.2, 0.6111, 0.2, 0.6111, 0.3, 0.5556, 0.3, 0.5556, 0.3, 0.6111, 0.3, 0.6111, 0.4, 0.5556, 0.4, 0.5556, 0.4, 0.6111, 0.4, 0.6111, 0.5, 0.5556, 0.5, 0.5556, 0.5, 0.6111, 0.5, 0.6111, 0.6, 0.5556, 0.6, 0.6111, 0.6, 0.6667, 0.6, 0.6667, 0.7, 0.6111, 0.7, 0.6111, 0.7, 0.6667, 0.7, 0.6667, 0.8, 0.6111, 0.8, 0.6111, 0.8, 0.6667, 0.8, 0.6667, 0.9, 0.6111, 0.9, 0.6111, 0.9, 0.6667, 0.9, 0.6667, 1.0, 0.6111, 1.0, 0.6111, -1.11e-16, 0.6667, -1.11e-16, 0.6667, 0.1, 0.6111, 0.1, 0.6111, 0.1, 0.6667, 0.1, 0.6667, 0.2, 0.6111, 0.2, 0.6111, 0.2, 0.6667, 0.2, 0.6667, 0.3, 0.6111, 0.3, 0.6111, 0.3, 0.6667, 0.3, 0.6667, 0.4, 0.6111, 0.4, 0.6111, 0.4, 0.6667, 0.4, 0.6667, 0.5, 0.6111, 0.5, 0.6111, 0.5, 0.6667, 0.5, 0.6667, 0.6, 0.6111, 0.6, 0.6667, 0.6, 0.7222, 0.6, 0.7222, 0.7, 0.6667, 0.7, 0.6667, 0.7, 0.7222, 0.7, 0.7222, 0.8, 0.6667, 0.8, 0.6667, 0.8, 0.7222, 0.8, 0.7222, 0.9, 0.6667, 0.9, 0.6667, 0.9, 0.7222, 0.9, 0.7222, 1.0, 0.6667, 1.0, 0.6667, -1.11e-16, 0.7222, -1.11e-16, 0.7222, 0.1, 0.6667, 0.1, 0.6667, 0.1, 0.7222, 0.1, 0.7222, 0.2, 0.6667, 0.2, 0.6667, 0.2, 0.7222, 0.2, 0.7222, 0.3, 0.6667, 0.3, 0.6667, 0.3, 0.7222, 0.3, 0.7222, 0.4, 0.6667, 0.4, 0.6667, 0.4, 0.7222, 0.4, 0.7222, 0.5, 0.6667, 0.5, 0.6667, 0.5, 0.7222, 0.5, 0.7222, 0.6, 0.6667, 0.6, 0.7222, 0.6, 0.7778, 0.6, 0.7778, 0.7, 0.7222, 0.7, 0.7222, 0.7, 0.7778, 0.7, 0.7778, 0.8, 0.7222, 0.8, 0.7222, 0.8, 0.7778, 0.8, 0.7778, 0.9, 0.7222, 0.9, 0.7222, 0.9, 0.7778, 0.9, 0.7778, 1.0, 0.7222, 1.0, 0.7222, -1.11e-16, 0.7778, -1.11e-16, 0.7778, 0.1, 0.7222, 0.1, 0.7222, 0.1, 0.7778, 0.1, 0.7778, 0.2, 0.7222, 0.2, 0.7222, 0.2, 0.7778, 0.2, 0.7778, 0.3, 0.7222, 0.3, 0.7222, 0.3, 0.7778, 0.3, 0.7778, 0.4, 0.7222, 0.4, 0.7222, 0.4, 0.7778, 0.4, 0.7778, 0.5, 0.7222, 0.5, 0.7222, 0.5, 0.7778, 0.5, 0.7778, 0.6, 0.7222, 0.6, 0.7778, 0.6, 0.8333, 0.6, 0.8333, 0.7, 0.7778, 0.7, 0.7778, 0.7, 0.8333, 0.7, 0.8333, 0.8, 0.7778, 0.8, 0.7778, 0.8, 0.8333, 0.8, 0.8333, 0.9, 0.7778, 0.9, 0.7778, 0.9, 0.8333, 0.9, 0.8333, 1.0, 0.7778, 1.0, 0.7778, -1.11e-16, 0.8333, -1.11e-16, 0.8333, 0.1, 0.7778, 0.1, 0.7778, 0.1, 0.8333, 0.1, 0.8333, 0.2, 0.7778, 0.2, 0.7778, 0.2, 0.8333, 0.2, 0.8333, 0.3, 0.7778, 0.3, 0.7778, 0.3, 0.8333, 0.3, 0.8333, 0.4, 0.7778, 0.4, 0.7778, 0.4, 0.8333, 0.4, 0.8333, 0.5, 0.7778, 0.5, 0.7778, 0.5, 0.8333, 0.5, 0.8333, 0.6, 0.7778, 0.6, 0.8333, 0.6, 0.8889, 0.6, 0.8889, 0.7, 0.8333, 0.7, 0.8333, 0.7, 0.8889, 0.7, 0.8889, 0.8, 0.8333, 0.8, 0.8333, 0.8, 0.8889, 0.8, 0.8889, 0.9, 0.8333, 0.9, 0.8333, 0.9, 0.8889, 0.9, 0.8889, 1.0, 0.8333, 1.0, 0.8333, -1.11e-16, 0.8889, -1.11e-16, 0.8889, 0.1, 0.8333, 0.1, 0.8333, 0.1, 0.8889, 0.1, 0.8889, 0.2, 0.8333, 0.2, 0.8333, 0.2, 0.8889, 0.2, 0.8889, 0.3, 0.8333, 0.3, 0.8333, 0.3, 0.8889, 0.3, 0.8889, 0.4, 0.8333, 0.4, 0.8333, 0.4, 0.8889, 0.4, 0.8889, 0.5, 0.8333, 0.5, 0.8333, 0.5, 0.8889, 0.5, 0.8889, 0.6, 0.8333, 0.6, 0.8889, 0.6, 0.9444, 0.6, 0.9444, 0.7, 0.8889, 0.7, 0.8889, 0.7, 0.9444, 0.7, 0.9444, 0.8, 0.8889, 0.8, 0.8889, 0.8, 0.9444, 0.8, 0.9444, 0.9, 0.8889, 0.9, 0.8889, 0.9, 0.9444, 0.9, 0.9444, 1.0, 0.8889, 1.0, 0.8889, -1.11e-16, 0.9444, -1.11e-16, 0.9444, 0.1, 0.8889, 0.1, 0.8889, 0.1, 0.9444, 0.1, 0.9444, 0.2, 0.8889, 0.2, 0.8889, 0.2, 0.9444, 0.2, 0.9444, 0.3, 0.8889, 0.3, 0.8889, 0.3, 0.9444, 0.3, 0.9444, 0.4, 0.8889, 0.4, 0.8889, 0.4, 0.9444, 0.4, 0.9444, 0.5, 0.8889, 0.5, 0.8889, 0.5, 0.9444, 0.5, 0.9444, 0.6, 0.8889, 0.6, 0.9444, 0.6, 1.0, 0.6, 1.0, 0.7, 0.9444, 0.7, 0.9444, 0.7, 1.0, 0.7, 1.0, 0.8, 0.9444, 0.8, 0.9444, 0.8, 1.0, 0.8, 1.0, 0.9, 0.9444, 0.9, 0.9444, 0.9, 1.0, 0.9, 1.0, 1.0, 0.9444, 1.0, 0.9444, -1.11e-16, 1.0, -1.11e-16, 1.0, 0.1, 0.9444, 0.1, 0.9444, 0.1, 1.0, 0.1, 1.0, 0.2, 0.9444, 0.2, 0.9444, 0.2, 1.0, 0.2, 1.0, 0.3, 0.9444, 0.3, 0.9444, 0.3, 1.0, 0.3, 1.0, 0.4, 0.9444, 0.4, 0.9444, 0.4, 1.0, 0.4, 1.0, 0.5, 0.9444, 0.5, 0.9444, 0.5, 1.0, 0.5, 1.0, 0.6, 0.9444, 0.6, 2.22e-16, 0.6, 0.05556, 0.6, 0.05556, 0.7, 2.22e-16, 0.7, 2.22e-16, 0.7, 0.05556, 0.7, 0.05556, 0.8, 2.22e-16, 0.8, 2.22e-16, 0.8, 0.05556, 0.8, 0.05556, 0.9, 2.22e-16, 0.9, 2.22e-16, 0.9, 0.05556, 0.9, 0.05556, 1.0, 2.22e-16, 1.0, 2.22e-16, -1.11e-16, 0.05556, -1.11e-16, 0.05556, 0.1, 2.22e-16, 0.1, 2.22e-16, 0.1, 0.05556, 0.1, 0.05556, 0.2, 2.22e-16, 0.2, 2.22e-16, 0.2, 0.05556, 0.2, 0.05556, 0.3, 2.22e-16, 0.3, 2.22e-16, 0.3, 0.05556, 0.3, 0.05556, 0.4, 2.22e-16, 0.4, 2.22e-16, 0.4, 0.05556, 0.4, 0.05556, 0.5, 2.22e-16, 0.5, 2.22e-16, 0.5, 0.05556, 0.5, 0.05556, 0.6, 2.22e-16, 0.6, 0.05556, 0.6, 0.1111, 0.6, 0.1111, 0.7, 0.05556, 0.7, 0.05556, 0.7, 0.1111, 0.7, 0.1111, 0.8, 0.05556, 0.8, 0.05556, 0.8, 0.1111, 0.8, 0.1111, 0.9, 0.05556, 0.9, 0.05556, 0.9, 0.1111, 0.9, 0.1111, 1.0, 0.05556, 1.0, 0.05556, -1.11e-16, 0.1111, -1.11e-16, 0.1111, 0.1, 0.05556, 0.1, 0.05556, 0.1, 0.1111, 0.1, 0.1111, 0.2, 0.05556, 0.2, 0.05556, 0.2, 0.1111, 0.2, 0.1111, 0.3, 0.05556, 0.3, 0.05556, 0.3, 0.1111, 0.3, 0.1111, 0.4, 0.05556, 0.4, 0.05556, 0.4, 0.1111, 0.4, 0.1111, 0.5, 0.05556, 0.5, 0.05556, 0.5, 0.1111, 0.5, 0.1111, 0.6, 0.05556, 0.6, 0.1111, 0.6, 0.1667, 0.6, 0.1667, 0.7, 0.1111, 0.7, 0.1111, 0.7, 0.1667, 0.7, 0.1667, 0.8, 0.1111, 0.8, 0.1111, 0.8, 0.1667, 0.8, 0.1667, 0.9, 0.1111, 0.9, 0.1111, 0.9, 0.1667, 0.9, 0.1667, 1.0, 0.1111, 1.0, 0.1111, -1.11e-16, 0.1667, -1.11e-16, 0.1667, 0.1, 0.1111, 0.1, 0.1111, 0.1, 0.1667, 0.1, 0.1667, 0.2, 0.1111, 0.2, 0.1111, 0.2, 0.1667, 0.2, 0.1667, 0.3, 0.1111, 0.3, 0.1111, 0.3, 0.1667, 0.3, 0.1667, 0.4, 0.1111, 0.4, 0.1111, 0.4, 0.1667, 0.4, 0.1667, 0.5, 0.1111, 0.5, 0.1111, 0.5, 0.1667, 0.5, 0.1667, 0.6, 0.1111, 0.6, 0.1667, 0.6, 0.2222, 0.6, 0.2222, 0.7, 0.1667, 0.7, 0.1667, 0.7, 0.2222, 0.7, 0.2222, 0.8, 0.1667, 0.8, 0.1667, 0.8, 0.2222, 0.8, 0.2222, 0.9, 0.1667, 0.9, 0.1667, 0.9, 0.2222, 0.9, 0.2222, 1.0, 0.1667, 1.0, 0.1667, -1.11e-16, 0.2222, -1.11e-16, 0.2222, 0.1, 0.1667, 0.1, 0.1667, 0.1, 0.2222, 0.1, 0.2222, 0.2, 0.1667, 0.2, 0.1667, 0.2, 0.2222, 0.2, 0.2222, 0.3, 0.1667, 0.3, 0.1667, 0.3, 0.2222, 0.3, 0.2222, 0.4, 0.1667, 0.4, 0.1667, 0.4, 0.2222, 0.4, 0.2222, 0.5, 0.1667, 0.5, 0.1667, 0.5, 0.2222, 0.5, 0.2222, 0.6, 0.1667, 0.6, 0.2222, 0.6, 0.2778, 0.6, 0.2778, 0.7, 0.2222, 0.7, 0.2222, 0.7, 0.2778, 0.7, 0.2778, 0.8, 0.2222, 0.8, 0.2222, 0.8, 0.2778, 0.8, 0.2778, 0.9, 0.2222, 0.9, 0.2222, 0.9, 0.2778, 0.9, 0.2778, 1.0, 0.2222, 1.0, 0.2222, -1.11e-16, 0.2778, -1.11e-16, 0.2778, 0.1, 0.2222, 0.1, 0.2222, 0.1, 0.2778, 0.1, 0.2778, 0.2, 0.2222, 0.2, 0.2222, 0.2, 0.2778, 0.2, 0.2778, 0.3, 0.2222, 0.3, 0.2222, 0.3, 0.2778, 0.3, 0.2778, 0.4, 0.2222, 0.4, 0.2222, 0.4, 0.2778, 0.4, 0.2778, 0.5, 0.2222, 0.5, 0.2222, 0.5, 0.2778, 0.5, 0.2778, 0.6, 0.2222, 0.6, 0.2778, 0.6, 0.3333, 0.6, 0.3333, 0.7, 0.2778, 0.7, 0.2778, 0.7, 0.3333, 0.7, 0.3333, 0.8, 0.2778, 0.8, 0.2778, 0.8, 0.3333, 0.8, 0.3333, 0.9, 0.2778, 0.9, 0.2778, 0.9, 0.3333, 0.9, 0.3333, 1.0, 0.2778, 1.0, 0.2778, -1.11e-16, 0.3333, -1.11e-16, 0.3333, 0.1, 0.2778, 0.1, 0.2778, 0.1, 0.3333, 0.1, 0.3333, 0.2, 0.2778, 0.2, 0.2778, 0.2, 0.3333, 0.2, 0.3333, 0.3, 0.2778, 0.3, 0.2778, 0.3, 0.3333, 0.3, 0.3333, 0.4, 0.2778, 0.4, 0.2778, 0.4, 0.3333, 0.4, 0.3333, 0.5, 0.2778, 0.5, 0.2778, 0.5, 0.3333, 0.5, 0.3333, 0.6, 0.2778, 0.6, 0.3333, 0.6, 0.3889, 0.6, 0.3889, 0.7, 0.3333, 0.7, 0.3333, 0.7, 0.3889, 0.7, 0.3889, 0.8, 0.3333, 0.8, 0.3333, 0.8, 0.3889, 0.8, 0.3889, 0.9, 0.3333, 0.9, 0.3333, 0.9, 0.3889, 0.9, 0.3889, 1.0, 0.3333, 1.0, 0.3333, -1.11e-16, 0.3889, -1.11e-16, 0.3889, 0.1, 0.3333, 0.1, 0.3333, 0.1, 0.3889, 0.1, 0.3889, 0.2, 0.3333, 0.2, 0.3333, 0.2, 0.3889, 0.2, 0.3889, 0.3, 0.3333, 0.3, 0.3333, 0.3, 0.3889, 0.3, 0.3889, 0.4, 0.3333, 0.4, 0.3333, 0.4, 0.3889, 0.4, 0.3889, 0.5, 0.3333, 0.5, 0.3333, 0.5, 0.3889, 0.5, 0.3889, 0.6, 0.3333, 0.6, 0.3889, 0.6, 0.4444, 0.6, 0.4444, 0.7, 0.3889, 0.7, 0.3889, 0.7, 0.4444, 0.7, 0.4444, 0.8, 0.3889, 0.8, 0.3889, 0.8, 0.4444, 0.8, 0.4444, 0.9, 0.3889, 0.9, 0.3889, 0.9, 0.4444, 0.9, 0.4444, 1.0, 0.3889, 1.0, 0.3889, -1.11e-16, 0.4444, -1.11e-16, 0.4444, 0.1, 0.3889, 0.1, 0.3889, 0.1, 0.4444, 0.1, 0.4444, 0.2, 0.3889, 0.2, 0.3889, 0.2, 0.4444, 0.2, 0.4444, 0.3, 0.3889, 0.3, 0.3889, 0.3, 0.4444, 0.3, 0.4444, 0.4, 0.3889, 0.4, 0.3889, 0.4, 0.4444, 0.4, 0.4444, 0.5, 0.3889, 0.5, 0.3889, 0.5, 0.4444, 0.5, 0.4444, 0.6, 0.3889, 0.6, 0.4444, 0.6, 0.5, 0.6, 0.5, 0.7, 0.4444, 0.7, 0.4444, 0.7, 0.5, 0.7, 0.5, 0.8, 0.4444, 0.8, 0.4444, 0.8, 0.5, 0.8, 0.5, 0.9, 0.4444, 0.9, 0.4444, 0.9, 0.5, 0.9, 0.5, 1.0, 0.4444, 1.0, 0.4444, -1.11e-16, 0.5, -1.11e-16, 0.5, 0.1, 0.4444, 0.1, 0.4444, 0.1, 0.5, 0.1, 0.5, 0.2, 0.4444, 0.2, 0.4444, 0.2, 0.5, 0.2, 0.5, 0.3, 0.4444, 0.3, 0.4444, 0.3, 0.5, 0.3, 0.5, 0.4, 0.4444, 0.4, 0.4444, 0.4, 0.5, 0.4, 0.5, 0.5, 0.4444, 0.5, 0.4444, 0.5, 0.5, 0.5, 0.5, 0.6, 0.4444, 0.6])
me_inflatablepoolsmall_outerringtop_mesh.materials.append(mat_inflatablepoolsmall_coralring)
me_inflatablepoolsmall_outerringtop_mesh.update()
me_inflatablepoolsmall_innerwall_mesh = bpy.data.meshes.new('InflatablePoolSmall_InnerWall_Mesh')
me_inflatablepoolsmall_innerwall_mesh.from_pydata([(0.0, 1.302, -0.33), (0.0, 1.302, 0.33), (0.3369, 1.257, -0.33), (0.3369, 1.257, 0.33), (0.6508, 1.127, -0.33), (0.6508, 1.127, 0.33), (0.9204, 0.9204, -0.33), (0.9204, 0.9204, 0.33), (1.127, 0.6508, -0.33), (1.127, 0.6508, 0.33), (1.257, 0.3369, -0.33), (1.257, 0.3369, 0.33), (1.302, 0.0, -0.33), (1.302, 0.0, 0.33), (1.257, -0.3369, -0.33), (1.257, -0.3369, 0.33), (1.127, -0.6508, -0.33), (1.127, -0.6508, 0.33), (0.9204, -0.9204, -0.33), (0.9204, -0.9204, 0.33), (0.6508, -1.127, -0.33), (0.6508, -1.127, 0.33), (0.3369, -1.257, -0.33), (0.3369, -1.257, 0.33), (0.0, -1.302, -0.33), (0.0, -1.302, 0.33), (-0.3369, -1.257, -0.33), (-0.3369, -1.257, 0.33), (-0.6508, -1.127, -0.33), (-0.6508, -1.127, 0.33), (-0.9204, -0.9204, -0.33), (-0.9204, -0.9204, 0.33), (-1.127, -0.6508, -0.33), (-1.127, -0.6508, 0.33), (-1.257, -0.3369, -0.33), (-1.257, -0.3369, 0.33), (-1.302, 0.0, -0.33), (-1.302, 0.0, 0.33), (-1.257, 0.3369, -0.33), (-1.257, 0.3369, 0.33), (-1.127, 0.6508, -0.33), (-1.127, 0.6508, 0.33), (-0.9204, 0.9204, -0.33), (-0.9204, 0.9204, 0.33), (-0.6508, 1.127, -0.33), (-0.6508, 1.127, 0.33), (-0.3369, 1.257, -0.33), (-0.3369, 1.257, 0.33)], [], [(0, 1, 3, 2), (2, 3, 5, 4), (4, 5, 7, 6), (6, 7, 9, 8), (8, 9, 11, 10), (10, 11, 13, 12), (12, 13, 15, 14), (14, 15, 17, 16), (16, 17, 19, 18), (18, 19, 21, 20), (20, 21, 23, 22), (22, 23, 25, 24), (24, 25, 27, 26), (26, 27, 29, 28), (28, 29, 31, 30), (30, 31, 33, 32), (32, 33, 35, 34), (34, 35, 37, 36), (36, 37, 39, 38), (38, 39, 41, 40), (40, 41, 43, 42), (42, 43, 45, 44), (3, 1, 47, 45, 43, 41, 39, 37, 35, 33, 31, 29, 27, 25, 23, 21, 19, 17, 15, 13, 11, 9, 7, 5), (44, 45, 47, 46), (46, 47, 1, 0), (0, 2, 4, 6, 8, 10, 12, 14, 16, 18, 20, 22, 24, 26, 28, 30, 32, 34, 36, 38, 40, 42, 44, 46)])
me_inflatablepoolsmall_innerwall_mesh.polygons.foreach_set('use_smooth', [True] * 26)
_uv = me_inflatablepoolsmall_innerwall_mesh.uv_layers.new(name='UVMap')
_uv.uv.foreach_set('vector', [1.0, 0.5, 1.0, 1.0, 0.9583, 1.0, 0.9583, 0.5, 0.9583, 0.5, 0.9583, 1.0, 0.9167, 1.0, 0.9167, 0.5, 0.9167, 0.5, 0.9167, 1.0, 0.875, 1.0, 0.875, 0.5, 0.875, 0.5, 0.875, 1.0, 0.8333, 1.0, 0.8333, 0.5, 0.8333, 0.5, 0.8333, 1.0, 0.7917, 1.0, 0.7917, 0.5, 0.7917, 0.5, 0.7917, 1.0, 0.75, 1.0, 0.75, 0.5, 0.75, 0.5, 0.75, 1.0, 0.7083, 1.0, 0.7083, 0.5, 0.7083, 0.5, 0.7083, 1.0, 0.6667, 1.0, 0.6667, 0.5, 0.6667, 0.5, 0.6667, 1.0, 0.625, 1.0, 0.625, 0.5, 0.625, 0.5, 0.625, 1.0, 0.5833, 1.0, 0.5833, 0.5, 0.5833, 0.5, 0.5833, 1.0, 0.5417, 1.0, 0.5417, 0.5, 0.5417, 0.5, 0.5417, 1.0, 0.5, 1.0, 0.5, 0.5, 0.5, 0.5, 0.5, 1.0, 0.4583, 1.0, 0.4583, 0.5, 0.4583, 0.5, 0.4583, 1.0, 0.4167, 1.0, 0.4167, 0.5, 0.4167, 0.5, 0.4167, 1.0, 0.375, 1.0, 0.375, 0.5, 0.375, 0.5, 0.375, 1.0, 0.3333, 1.0, 0.3333, 0.5, 0.3333, 0.5, 0.3333, 1.0, 0.2917, 1.0, 0.2917, 0.5, 0.2917, 0.5, 0.2917, 1.0, 0.25, 1.0, 0.25, 0.5, 0.25, 0.5, 0.25, 1.0, 0.2083, 1.0, 0.2083, 0.5, 0.2083, 0.5, 0.2083, 1.0, 0.1667, 1.0, 0.1667, 0.5, 0.1667, 0.5, 0.1667, 1.0, 0.125, 1.0, 0.125, 0.5, 0.125, 0.5, 0.125, 1.0, 0.08333, 1.0, 0.08333, 0.5, 0.3121, 0.4818, 0.25, 0.49, 0.1879, 0.4818, 0.13, 0.4578, 0.08029, 0.4197, 0.04215, 0.37, 0.01818, 0.3121, 0.01, 0.25, 0.01818, 0.1879, 0.04215, 0.13, 0.08029, 0.08029, 0.13, 0.04215, 0.1879, 0.01818, 0.25, 0.01, 0.3121, 0.01818, 0.37, 0.04215, 0.4197, 0.08029, 0.4578, 0.13, 0.4818, 0.1879, 0.49, 0.25, 0.4818, 0.3121, 0.4578, 0.37, 0.4197, 0.4197, 0.37, 0.4578, 0.08333, 0.5, 0.08333, 1.0, 0.04167, 1.0, 0.04167, 0.5, 0.04167, 0.5, 0.04167, 1.0, -1.863e-07, 1.0, -1.863e-07, 0.5, 0.75, 0.49, 0.8121, 0.4818, 0.87, 0.4578, 0.9197, 0.4197, 0.9578, 0.37, 0.9818, 0.3121, 0.99, 0.25, 0.9818, 0.1879, 0.9578, 0.13, 0.9197, 0.08029, 0.87, 0.04215, 0.8121, 0.01818, 0.75, 0.01, 0.6879, 0.01818, 0.63, 0.04215, 0.5803, 0.08029, 0.5422, 0.13, 0.5182, 0.1879, 0.51, 0.25, 0.5182, 0.3121, 0.5422, 0.37, 0.5803, 0.4197, 0.63, 0.4578, 0.6879, 0.4818])
me_inflatablepoolsmall_innerwall_mesh.materials.append(mat_inflatablepoolsmall_innerwallaqua)
me_inflatablepoolsmall_innerwall_mesh.update()
me_inflatablepoolsmall_water_mesh = bpy.data.meshes.new('InflatablePoolSmall_Water_Mesh')
me_inflatablepoolsmall_water_mesh.from_pydata([(0.0, 1.23, -0.0175), (0.0, 1.23, 0.0175), (0.24, 1.206, -0.0175), (0.24, 1.206, 0.0175), (0.4707, 1.136, -0.0175), (0.4707, 1.136, 0.0175), (0.6834, 1.023, -0.0175), (0.6834, 1.023, 0.0175), (0.8697, 0.8697, -0.0175), (0.8697, 0.8697, 0.0175), (1.023, 0.6834, -0.0175), (1.023, 0.6834, 0.0175), (1.136, 0.4707, -0.0175), (1.136, 0.4707, 0.0175), (1.206, 0.24, -0.0175), (1.206, 0.24, 0.0175), (1.23, 0.0, -0.0175), (1.23, 0.0, 0.0175), (1.206, -0.24, -0.0175), (1.206, -0.24, 0.0175), (1.136, -0.4707, -0.0175), (1.136, -0.4707, 0.0175), (1.023, -0.6834, -0.0175), (1.023, -0.6834, 0.0175), (0.8697, -0.8697, -0.0175), (0.8697, -0.8697, 0.0175), (0.6834, -1.023, -0.0175), (0.6834, -1.023, 0.0175), (0.4707, -1.136, -0.0175), (0.4707, -1.136, 0.0175), (0.24, -1.206, -0.0175), (0.24, -1.206, 0.0175), (0.0, -1.23, -0.0175), (0.0, -1.23, 0.0175), (-0.24, -1.206, -0.0175), (-0.24, -1.206, 0.0175), (-0.4707, -1.136, -0.0175), (-0.4707, -1.136, 0.0175), (-0.6834, -1.023, -0.0175), (-0.6834, -1.023, 0.0175), (-0.8697, -0.8697, -0.0175), (-0.8697, -0.8697, 0.0175), (-1.023, -0.6834, -0.0175), (-1.023, -0.6834, 0.0175), (-1.136, -0.4707, -0.0175), (-1.136, -0.4707, 0.0175), (-1.206, -0.24, -0.0175), (-1.206, -0.24, 0.0175), (-1.23, 0.0, -0.0175), (-1.23, 0.0, 0.0175), (-1.206, 0.24, -0.0175), (-1.206, 0.24, 0.0175), (-1.136, 0.4707, -0.0175), (-1.136, 0.4707, 0.0175), (-1.023, 0.6834, -0.0175), (-1.023, 0.6834, 0.0175), (-0.8697, 0.8697, -0.0175), (-0.8697, 0.8697, 0.0175), (-0.6834, 1.023, -0.0175), (-0.6834, 1.023, 0.0175), (-0.4707, 1.136, -0.0175), (-0.4707, 1.136, 0.0175), (-0.24, 1.206, -0.0175), (-0.24, 1.206, 0.0175)], [], [(0, 1, 3, 2), (2, 3, 5, 4), (4, 5, 7, 6), (6, 7, 9, 8), (8, 9, 11, 10), (10, 11, 13, 12), (12, 13, 15, 14), (14, 15, 17, 16), (16, 17, 19, 18), (18, 19, 21, 20), (20, 21, 23, 22), (22, 23, 25, 24), (24, 25, 27, 26), (26, 27, 29, 28), (28, 29, 31, 30), (30, 31, 33, 32), (32, 33, 35, 34), (34, 35, 37, 36), (36, 37, 39, 38), (38, 39, 41, 40), (40, 41, 43, 42), (42, 43, 45, 44), (44, 45, 47, 46), (46, 47, 49, 48), (48, 49, 51, 50), (50, 51, 53, 52), (52, 53, 55, 54), (54, 55, 57, 56), (56, 57, 59, 58), (58, 59, 61, 60), (3, 1, 63, 61, 59, 57, 55, 53, 51, 49, 47, 45, 43, 41, 39, 37, 35, 33, 31, 29, 27, 25, 23, 21, 19, 17, 15, 13, 11, 9, 7, 5), (60, 61, 63, 62), (62, 63, 1, 0), (0, 2, 4, 6, 8, 10, 12, 14, 16, 18, 20, 22, 24, 26, 28, 30, 32, 34, 36, 38, 40, 42, 44, 46, 48, 50, 52, 54, 56, 58, 60, 62)])
me_inflatablepoolsmall_water_mesh.polygons.foreach_set('use_smooth', [True] * 34)
_uv = me_inflatablepoolsmall_water_mesh.uv_layers.new(name='UVMap')
_uv.uv.foreach_set('vector', [1.0, 0.5, 1.0, 1.0, 0.9688, 1.0, 0.9688, 0.5, 0.9688, 0.5, 0.9688, 1.0, 0.9375, 1.0, 0.9375, 0.5, 0.9375, 0.5, 0.9375, 1.0, 0.9062, 1.0, 0.9062, 0.5, 0.9062, 0.5, 0.9062, 1.0, 0.875, 1.0, 0.875, 0.5, 0.875, 0.5, 0.875, 1.0, 0.8438, 1.0, 0.8438, 0.5, 0.8438, 0.5, 0.8438, 1.0, 0.8125, 1.0, 0.8125, 0.5, 0.8125, 0.5, 0.8125, 1.0, 0.7812, 1.0, 0.7812, 0.5, 0.7812, 0.5, 0.7812, 1.0, 0.75, 1.0, 0.75, 0.5, 0.75, 0.5, 0.75, 1.0, 0.7188, 1.0, 0.7188, 0.5, 0.7188, 0.5, 0.7188, 1.0, 0.6875, 1.0, 0.6875, 0.5, 0.6875, 0.5, 0.6875, 1.0, 0.6562, 1.0, 0.6562, 0.5, 0.6562, 0.5, 0.6562, 1.0, 0.625, 1.0, 0.625, 0.5, 0.625, 0.5, 0.625, 1.0, 0.5938, 1.0, 0.5938, 0.5, 0.5938, 0.5, 0.5938, 1.0, 0.5625, 1.0, 0.5625, 0.5, 0.5625, 0.5, 0.5625, 1.0, 0.5312, 1.0, 0.5312, 0.5, 0.5312, 0.5, 0.5312, 1.0, 0.5, 1.0, 0.5, 0.5, 0.5, 0.5, 0.5, 1.0, 0.4688, 1.0, 0.4688, 0.5, 0.4688, 0.5, 0.4688, 1.0, 0.4375, 1.0, 0.4375, 0.5, 0.4375, 0.5, 0.4375, 1.0, 0.4062, 1.0, 0.4062, 0.5, 0.4062, 0.5, 0.4062, 1.0, 0.375, 1.0, 0.375, 0.5, 0.375, 0.5, 0.375, 1.0, 0.3438, 1.0, 0.3438, 0.5, 0.3438, 0.5, 0.3438, 1.0, 0.3125, 1.0, 0.3125, 0.5, 0.3125, 0.5, 0.3125, 1.0, 0.2812, 1.0, 0.2812, 0.5, 0.2812, 0.5, 0.2812, 1.0, 0.25, 1.0, 0.25, 0.5, 0.25, 0.5, 0.25, 1.0, 0.2188, 1.0, 0.2188, 0.5, 0.2188, 0.5, 0.2188, 1.0, 0.1875, 1.0, 0.1875, 0.5, 0.1875, 0.5, 0.1875, 1.0, 0.1562, 1.0, 0.1562, 0.5, 0.1562, 0.5, 0.1562, 1.0, 0.125, 1.0, 0.125, 0.5, 0.125, 0.5, 0.125, 1.0, 0.09375, 1.0, 0.09375, 0.5, 0.09375, 0.5, 0.09375, 1.0, 0.0625, 1.0, 0.0625, 0.5, 0.2968, 0.4854, 0.25, 0.49, 0.2032, 0.4854, 0.1582, 0.4717, 0.1167, 0.4496, 0.08029, 0.4197, 0.05045, 0.3833, 0.02827, 0.3418, 0.01461, 0.2968, 0.01, 0.25, 0.01461, 0.2032, 0.02827, 0.1582, 0.05045, 0.1167, 0.08029, 0.08029, 0.1167, 0.05045, 0.1582, 0.02827, 0.2032, 0.01461, 0.25, 0.01, 0.2968, 0.01461, 0.3418, 0.02827, 0.3833, 0.05045, 0.4197, 0.08029, 0.4496, 0.1167, 0.4717, 0.1582, 0.4854, 0.2032, 0.49, 0.25, 0.4854, 0.2968, 0.4717, 0.3418, 0.4496, 0.3833, 0.4197, 0.4197, 0.3833, 0.4496, 0.3418, 0.4717, 0.0625, 0.5, 0.0625, 1.0, 0.03125, 1.0, 0.03125, 0.5, 0.03125, 0.5, 0.03125, 1.0, 0.0, 1.0, 0.0, 0.5, 0.75, 0.49, 0.7968, 0.4854, 0.8418, 0.4717, 0.8833, 0.4496, 0.9197, 0.4197, 0.9496, 0.3833, 0.9717, 0.3418, 0.9854, 0.2968, 0.99, 0.25, 0.9854, 0.2032, 0.9717, 0.1582, 0.9496, 0.1167, 0.9197, 0.08029, 0.8833, 0.05045, 0.8418, 0.02827, 0.7968, 0.01461, 0.75, 0.01, 0.7032, 0.01461, 0.6582, 0.02827, 0.6167, 0.05045, 0.5803, 0.08029, 0.5504, 0.1167, 0.5283, 0.1582, 0.5146, 0.2032, 0.51, 0.25, 0.5146, 0.2968, 0.5283, 0.3418, 0.5504, 0.3833, 0.5803, 0.4197, 0.6167, 0.4496, 0.6582, 0.4717, 0.7032, 0.4854])
me_inflatablepoolsmall_water_mesh.materials.append(mat_inflatablepoolsmall_waterpreview)
me_inflatablepoolsmall_water_mesh.update()

# ---- objects
ob_inflatablepoolsmall_outerringbottom = bpy.data.objects.new('InflatablePoolSmall_OuterRingBottom', me_inflatablepoolsmall_outerringbottom_mesh)
ob_inflatablepoolsmall_outerringmiddle = bpy.data.objects.new('InflatablePoolSmall_OuterRingMiddle', me_inflatablepoolsmall_outerringmiddle_mesh)
ob_inflatablepoolsmall_outerringtop = bpy.data.objects.new('InflatablePoolSmall_OuterRingTop', me_inflatablepoolsmall_outerringtop_mesh)
ob_inflatablepoolsmall_innerwall = bpy.data.objects.new('InflatablePoolSmall_InnerWall', me_inflatablepoolsmall_innerwall_mesh)
ob_inflatablepoolsmall_water = bpy.data.objects.new('InflatablePoolSmall_Water', me_inflatablepoolsmall_water_mesh)

# ---- transforms, parenting, visibility, modifiers, constraints
ob_inflatablepoolsmall_outerringbottom.location = (0.0, 0.0, 0.23)
ob_inflatablepoolsmall_outerringmiddle.location = (0.0, 0.0, 0.54)
ob_inflatablepoolsmall_outerringtop.location = (0.0, 0.0, 0.85)
ob_inflatablepoolsmall_innerwall.location = (0.0, 0.0, 0.6)
ob_inflatablepoolsmall_innerwall.scale = (1.107, 1.068, 1.0)
_m = ob_inflatablepoolsmall_innerwall.modifiers.new('bool', 'BOOLEAN')
ob_inflatablepoolsmall_water.location = (0.0, 0.0, 0.71)

# ---- collection membership
col_collection.objects.link(ob_inflatablepoolsmall_outerringbottom)
col_collection.objects.link(ob_inflatablepoolsmall_outerringmiddle)
col_collection.objects.link(ob_inflatablepoolsmall_outerringtop)
col_collection.objects.link(ob_inflatablepoolsmall_innerwall)
col_collection.objects.link(ob_inflatablepoolsmall_water)

# ---- scene / render settings (as saved in the file)
scene.frame_start = 1; scene.frame_end = 250; scene.frame_set(1)
scene.render.engine = 'BLENDER_EEVEE_NEXT'
scene.render.bake_bias = 0.0
scene.render.bake_samples = 0
scene.cycles.sampling_pattern = 'TABULATED_SOBOL'
scene.eevee.use_volume_custom_range = False
bpy.context.view_layer.update()

# ---- added for rendering (the .blend has no active camera and no usable light): camera, sun
cam_auto = bpy.data.cameras.new('AutoCamera')
cam_auto.lens = 50.0
cam_auto.sensor_width = 36.0
cam_auto.clip_end = 1000.0
ob_auto_camera = bpy.data.objects.new('AutoCamera', cam_auto)
scene.collection.objects.link(ob_auto_camera)
ob_auto_camera.location = (4.72529, -5.67035, 4.32023)
ob_auto_camera.rotation_euler = (1.09748, -7.21219e-08, 0.694738)
scene.camera = ob_auto_camera
light_auto_sun = bpy.data.lights.new('AutoSun', 'SUN')
light_auto_sun.energy = 3.0
light_auto_sun.angle = 0.0523599
ob_auto_sun = bpy.data.objects.new('AutoSun', light_auto_sun)
scene.collection.objects.link(ob_auto_sun)
ob_auto_sun.rotation_euler = (0.872665, 0.174533, 0.523599)
bpy.context.view_layer.update()
